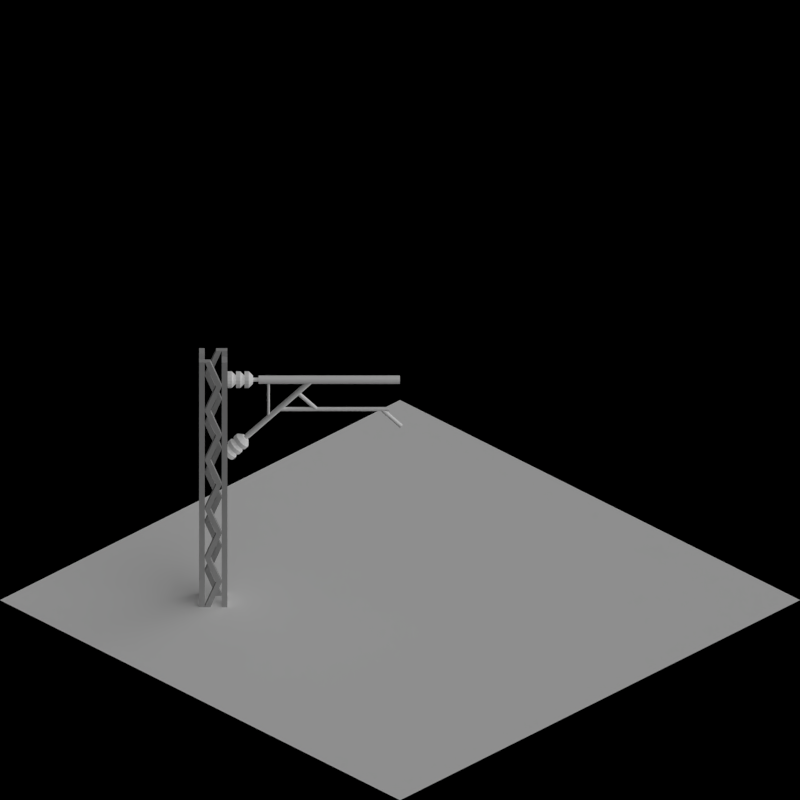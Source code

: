 # Source: rail_catenary.blend  (saved by Blender 2.63.0; exported with 4.5.12 LTS)
import bpy
from mathutils import Matrix  # noqa: F401  (used for matrix-valued properties, if any)

bpy.ops.wm.read_factory_settings(use_empty=True)
scene = bpy.context.scene
scene.name = 'Scene'

# ---- collections
col_collection_1 = bpy.data.collections.new('Collection 1'); scene.collection.children.link(col_collection_1)
col_collection_2 = bpy.data.collections.new('Collection 2'); scene.collection.children.link(col_collection_2)

# ---- materials (node trees are filled in below, after node groups)
mat_rail_steelshiny = bpy.data.materials.new('Rail_SteelShiny')
mat_rail_steelshiny_1 = bpy.data.materials.new('Rail_SteelShiny')
mat_rail_steelshiny_1.alpha_threshold = 0.0
mat_rail_steelshiny_1.use_transparent_shadow = False
mat_rail_steelshiny_1.diffuse_color = (0.402, 0.402, 0.402, 1.0)
mat_rail_steelshiny_1.roughness = 0.5
mat_rail_steelshiny_1.line_color = (0.0, 0.0, 0.0, 1.0)
mat_powerstation_ceramicinsulator = bpy.data.materials.new('PowerStation_CeramicInsulator')
mat_special_shadowonly = bpy.data.materials.new('Special_ShadowOnly')

# ---- material node trees

# ---- world
world_world = bpy.data.worlds.new('World'); scene.world = world_world
world_world.color = (0.0, 0.0, 0.0)
world_world.use_sun_shadow = False
world_world.sun_shadow_jitter_overblur = 0.0
world_world.cycles.sampling_method = 'MANUAL'
world_world.cycles.sample_map_resolution = 256
world_world.light_settings.ao_factor = 0.5

# ---- cameras
cam_camera = bpy.data.cameras.new('Camera')
cam_camera.type = 'ORTHO'
cam_camera.clip_end = 100.0
cam_camera.lens = 35.0
cam_camera.sensor_width = 32.0
cam_camera.sensor_height = 18.0
cam_camera.ortho_scale = 2.828
cam_camera.dof.focus_distance = 0.0
cam_camera.dof.aperture_fstop = 128.0

# ---- lights
light_lamp = bpy.data.lights.new('Lamp', 'SUN')
light_lamp.transmission_factor = 0.0
light_lamp.cutoff_distance = 30.0
light_lamp.use_shadow = False
light_lamp.angle = 1.571
light_lamp.energy = 1.0
light_lamp.shadow_buffer_clip_start = 1.001
light_lamp.shadow_soft_size = 1.0
light_lamp.shadow_cascade_max_distance = 1000.0
light_lamp.cycles.use_multiple_importance_sampling = False
light_lamp_001 = bpy.data.lights.new('Lamp.001', 'SUN')
light_lamp_001.transmission_factor = 0.0
light_lamp_001.cutoff_distance = 30.0
light_lamp_001.angle = 1.571
light_lamp_001.energy = 1.0
light_lamp_001.shadow_buffer_clip_start = 1.001
light_lamp_001.shadow_soft_size = 1.0
light_lamp_001.shadow_cascade_max_distance = 1000.0
light_lamp_001.cycles.use_multiple_importance_sampling = False

# ---- meshes
me_cylinder_000 = bpy.data.meshes.new('Cylinder.000')
me_cylinder_000.from_pydata([(-0.1861, 5.96e-08, -0.00574), (-0.1894, 5.96e-08, -0.01061), (-0.1943, 5.96e-08, -0.01386), (-0.2, 5.96e-08, -0.015), (-0.2057, 5.96e-08, -0.01386), (-0.2106, 5.96e-08, -0.01061), (-0.2139, 5.96e-08, -0.00574), (-0.185, 5.96e-08, -1.894e-07), (-0.1861, 5.96e-08, 0.00574), (-0.1894, 5.96e-08, 0.01061), (-0.1943, 5.96e-08, 0.01386), (-0.2, 5.96e-08, 0.015), (-0.2057, 5.96e-08, 0.01386), (-0.2106, 5.96e-08, 0.01061), (-0.2139, 5.96e-08, 0.00574), (-0.215, 5.96e-08, -1.894e-07), (-0.1861, 5.96e-08, -0.00574), (-0.1894, 5.96e-08, -0.01061), (-0.1943, 5.96e-08, -0.01386), (-0.2, 5.96e-08, -0.015), (-0.2057, 5.96e-08, -0.01386), (-0.2106, 5.96e-08, -0.01061), (-0.2139, 5.96e-08, -0.00574), (-0.185, 5.96e-08, -1.894e-07), (-0.1861, 5.96e-08, 0.00574), (-0.1894, 5.96e-08, 0.01061), (-0.1943, 5.96e-08, 0.01386), (-0.2, 5.96e-08, 0.015), (-0.2057, 5.96e-08, 0.01386), (-0.2106, 5.96e-08, 0.01061), (-0.2139, 5.96e-08, 0.00574), (-0.215, 5.96e-08, -1.894e-07), (-0.02, 1.0, 0.015), (-0.02574, 1.0, 0.01386), (-0.03061, 1.0, 0.0106), (-0.03386, 1.0, -0.005742), (-0.03061, 1.0, -0.01061), (-0.02574, 1.0, -0.01386), (-0.02, 1.0, -0.015), (-0.01426, 1.0, -0.01386), (-0.009393, 1.0, -0.01061), (-0.006142, 1.0, -0.005742), (-0.03386, 1.0, 0.005739), (-0.035, 1.0, -1.718e-06), (-0.1861, 1.0, -0.005742), (-0.1894, 1.0, -0.01061), (-0.1943, 1.0, -0.01386), (-0.2, 1.0, -0.015), (-0.2057, 1.0, -0.01386), (-0.2106, 1.0, -0.01061), (-0.2139, 1.0, -0.005742), (-0.01426, 1.0, 0.01386), (-0.009393, 1.0, 0.0106), (-0.006142, 1.0, 0.005739), (-0.005, 1.0, -1.718e-06), (-0.185, 1.0, -1.748e-06), (-0.1861, 1.0, 0.005739), (-0.1894, 1.0, 0.0106), (-0.1943, 1.0, 0.01386), (-0.2, 1.0, 0.015), (-0.2057, 1.0, 0.01386), (-0.2106, 1.0, 0.0106), (-0.2139, 1.0, 0.005739), (-0.215, 1.0, -1.748e-06), (-0.1361, 1.192e-07, -0.005741), (-0.135, 5.96e-08, -9.861e-07), (-0.1361, 5.96e-08, 0.005739), (-0.1394, 1.192e-07, -0.01061), (-0.1639, 1.192e-07, -0.005741), (-0.1606, 5.96e-08, -0.01061), (-0.165, 5.96e-08, -9.861e-07), (-0.1639, 1.192e-07, 0.005739), (-0.1557, 5.96e-08, -0.01386), (-0.15, 5.96e-08, 0.015), (-0.1443, 1.192e-07, 0.01386), (-0.15, 5.96e-08, -0.015), (-0.1557, 5.96e-08, 0.01386), (-0.1394, 1.192e-07, 0.01061), (-0.1443, 5.96e-08, -0.01386), (-0.1606, 5.96e-08, 0.01061), (-0.1101, 0.5, 0.01061), (-0.1149, 0.5, 0.01386), (-0.1345, 0.5, 0.005739), (-0.1345, 0.5, -0.005742), (-0.1357, 0.5, -1.359e-06), (-0.1313, 0.5, -0.01061), (-0.1068, 0.5, 0.005739), (-0.1057, 0.5, -1.359e-06), (-0.1264, 0.5, 0.01386), (-0.1207, 0.5, -0.015), (-0.1207, 0.5, 0.015), (-0.1264, 0.5, -0.01386), (-0.1101, 0.5, -0.01061), (-0.1068, 0.5, -0.005742), (-0.1313, 0.5, 0.01061), (-0.1149, 0.5, -0.01386), (-0.2, -0.01, 0.01), (-0.2, 0.01, 0.01), (-0.2, 0.01, -0.01), (-0.2, -0.01, -0.01), (-0.15, -0.01, 0.01), (-0.15, 0.01, 0.01), (-0.15, 0.01, -0.01), (-0.15, -0.01, -0.01), (-0.15, -0.01, 0.01), (-0.15, 0.01, 0.01), (-0.15, 0.01, -0.01), (-0.15, -0.01, -0.01), (-0.2, 0.49, 0.01), (-0.2, 0.51, 0.01), (-0.2, 0.51, -0.01), (-0.2, 0.49, -0.01), (-0.12, 0.49, 0.01), (-0.12, 0.51, 0.01), (-0.12, 0.51, -0.01), (-0.12, 0.49, -0.01), (-0.12, 0.49, 0.01), (-0.12, 0.51, 0.01), (-0.12, 0.51, -0.01), (-0.12, 0.49, -0.01), (-0.2, 0.99, 0.01), (-0.2, 1.0, 0.01), (-0.2, 1.0, -0.01), (-0.2, 0.99, -0.01), (-0.02, 0.99, 0.01), (-0.02, 1.0, 0.01), (-0.02, 1.0, -0.01), (-0.02, 0.99, -0.01), (-0.02, 0.99, 0.01), (-0.02, 1.0, 0.01), (-0.02, 1.0, -0.01), (-0.02, 0.99, -0.01)], [], [(7, 8, 9, 10, 11, 12, 13, 14, 15, 6, 5, 4, 3, 2, 1, 0), (27, 28, 60, 59), (7, 0, 16, 23), (28, 29, 13, 12), (23, 24, 8, 7), (4, 5, 21, 20), (6, 15, 31, 22), (29, 30, 14, 13), (24, 25, 9, 8), (5, 6, 22, 21), (0, 1, 17, 16), (30, 31, 15, 14), (25, 26, 10, 9), (1, 2, 18, 17), (26, 27, 11, 10), (2, 3, 19, 18), (27, 28, 12, 11), (3, 4, 20, 19), (52, 51, 32, 33, 34, 42, 43, 35, 36, 37, 38, 39, 40, 41, 54, 53), (55, 56, 57, 58, 59, 60, 61, 62, 63, 50, 49, 48, 47, 46, 45, 44), (87, 86, 53, 54), (47, 48, 20, 19), (55, 44, 16, 23), (28, 29, 61, 60), (23, 24, 56, 55), (48, 49, 21, 20), (82, 84, 43, 42), (81, 90, 32, 51), (50, 63, 31, 22), (29, 30, 62, 61), (24, 25, 57, 56), (49, 50, 22, 21), (44, 45, 17, 16), (90, 88, 33, 32), (30, 31, 63, 62), (25, 26, 58, 57), (80, 81, 51, 52), (45, 46, 18, 17), (88, 94, 34, 33), (26, 27, 59, 58), (86, 80, 52, 53), (46, 47, 19, 18), (94, 82, 42, 34), (87, 93, 64, 65), (93, 92, 67, 64), (85, 83, 68, 69), (91, 85, 69, 72), (89, 91, 72, 75), (95, 89, 75, 78), (83, 84, 70, 68), (92, 95, 78, 67), (73, 76, 88, 90), (41, 40, 92, 93), (65, 66, 86, 87), (36, 35, 83, 85), (66, 77, 80, 86), (76, 79, 94, 88), (71, 70, 84, 82), (77, 74, 81, 80), (35, 43, 84, 83), (40, 39, 95, 92), (38, 37, 91, 89), (39, 38, 89, 95), (74, 73, 90, 81), (79, 71, 82, 94), (54, 41, 93, 87), (37, 36, 85, 91), (100, 101, 97, 96), (101, 102, 98, 97), (102, 103, 99, 98), (103, 100, 96, 99), (96, 97, 98, 99), (107, 104, 100, 103), (107, 106, 105, 104), (106, 107, 103, 102), (104, 105, 101, 100), (105, 106, 102, 101), (112, 113, 109, 108), (113, 114, 110, 109), (114, 115, 111, 110), (115, 112, 108, 111), (108, 109, 110, 111), (119, 116, 112, 115), (119, 118, 117, 116), (118, 119, 115, 114), (116, 117, 113, 112), (117, 118, 114, 113), (124, 125, 121, 120), (125, 126, 122, 121), (126, 127, 123, 122), (127, 124, 120, 123), (120, 121, 122, 123), (131, 128, 124, 127), (131, 130, 129, 128), (130, 131, 127, 126), (128, 129, 125, 124), (129, 130, 126, 125)])
me_cylinder_000.materials.append(mat_rail_steelshiny)
me_cylinder_000.use_remesh_preserve_volume = False
me_cylinder_000.use_remesh_preserve_attributes = False
me_cylinder_000.use_mirror_vertex_groups = False
me_cylinder_000.update()
me_cylinder_015 = bpy.data.meshes.new('Cylinder.015')
me_cylinder_015.from_pydata([(-0.04792, -0.51, -0.01), (-0.04792, -0.49, -0.01), (-0.04792, -0.49, 0.01), (-0.04792, -0.51, 0.01), (0.2111, 0.5, -0.005742), (0.2111, 0.5, 0.005739), (0.2307, 0.5, 0.01386), (-0.1861, -1.0, -0.00574), (-0.1894, -1.0, -0.01061), (-0.1943, -1.0, -0.01386), (-0.2, -1.0, -0.015), (-0.2057, -1.0, -0.01386), (-0.2106, -1.0, -0.01061), (-0.2139, -1.0, -0.00574), (0.2355, 0.5, 0.01061), (-0.185, -1.0, -2.331e-07), (-0.1861, -1.0, 0.00574), (-0.1894, -1.0, 0.01061), (-0.1943, -1.0, 0.01386), (-0.2, -1.0, 0.015), (-0.2057, -1.0, 0.01386), (-0.2106, -1.0, 0.01061), (-0.2139, -1.0, 0.00574), (-0.215, -1.0, -2.331e-07), (-0.1861, -1.0, -0.00574), (-0.1894, -1.0, -0.01061), (-0.1943, -1.0, -0.01386), (-0.2, -1.0, -0.015), (-0.2057, -1.0, -0.01386), (-0.2106, -1.0, -0.01061), (-0.2139, -1.0, -0.00574), (0.2307, 0.5, -0.01386), (-0.185, -1.0, -2.331e-07), (-0.1861, -1.0, 0.00574), (-0.1894, -1.0, 0.01061), (-0.1943, -1.0, 0.01386), (-0.2, -1.0, 0.015), (-0.2057, -1.0, 0.01386), (-0.2106, -1.0, 0.01061), (-0.2139, -1.0, 0.00574), (-0.215, -1.0, -2.331e-07), (0.3883, 1.0, 0.015), (0.3826, 1.0, 0.01386), (0.3777, 1.0, 0.0106), (0.3745, 1.0, -0.005742), (0.3777, 1.0, -0.01061), (0.3826, 1.0, -0.01386), (0.3883, 1.0, -0.015), (0.3941, 1.0, -0.01386), (0.3989, 1.0, -0.01061), (0.4022, 1.0, -0.005742), (0.3745, 1.0, 0.005739), (0.3733, 1.0, -1.718e-06), (0.2222, 1.0, -0.005742), (0.2189, 1.0, -0.01061), (0.2141, 1.0, -0.01386), (0.2083, 1.0, -0.015), (0.2026, 1.0, -0.01386), (0.1977, 1.0, -0.01061), (0.1945, 1.0, -0.005742), (0.3941, 1.0, 0.01386), (0.3989, 1.0, 0.0106), (0.4022, 1.0, 0.005739), (0.4033, 1.0, -1.718e-06), (0.2233, 1.0, -1.748e-06), (0.2222, 1.0, 0.005739), (0.2189, 1.0, 0.0106), (0.2141, 1.0, 0.01386), (0.2083, 1.0, 0.015), (0.2026, 1.0, 0.01386), (0.1977, 1.0, 0.0106), (0.1945, 1.0, 0.005739), (0.1933, 1.0, -1.748e-06), (-0.1361, -1.0, -0.005741), (-0.135, -1.0, -1.03e-06), (-0.1361, -1.0, 0.005739), (-0.1394, -1.0, -0.01061), (-0.1639, -1.0, -0.005741), (-0.1606, -1.0, -0.01061), (-0.165, -1.0, -1.03e-06), (-0.1639, -1.0, 0.005739), (-0.1557, -1.0, -0.01386), (-0.15, -1.0, 0.015), (-0.1443, -1.0, 0.01386), (-0.15, -1.0, -0.015), (-0.1557, -1.0, 0.01386), (-0.1394, -1.0, 0.01061), (-0.1443, -1.0, -0.01386), (-0.1606, -1.0, 0.01061), (0.2143, 0.5, 0.01061), (0.2388, 0.5, -0.005742), (0.2355, 0.5, -0.01061), (-0.04792, -0.51, -0.01), (-0.04792, -0.49, -0.01), (-0.04792, -0.49, 0.01), (-0.04792, -0.51, 0.01), (0.2399, 0.5, -1.55e-06), (0.2388, 0.5, 0.005739), (0.2143, 0.5, -0.01061), (0.0941, 1.59e-07, 0.01061), (0.08924, 1.59e-07, 0.01386), (0.06964, 1.59e-07, 0.005739), (0.06964, 1.59e-07, -0.005742), (0.0685, 9.935e-08, -1.381e-06), (0.07289, 9.935e-08, -0.01061), (0.09735, 9.935e-08, 0.005739), (0.0985, 9.935e-08, -1.381e-06), (0.07776, 9.935e-08, 0.01386), (0.0835, 9.935e-08, -0.015), (0.0835, 9.935e-08, 0.015), (0.07776, 9.935e-08, -0.01386), (0.0941, 1.59e-07, -0.01061), (0.09735, 1.59e-07, -0.005742), (0.07289, 9.935e-08, 0.01061), (0.08924, 9.935e-08, -0.01386), (-0.2, -1.0, 0.01), (-0.2, -0.99, 0.01), (-0.2, -0.99, -0.01), (-0.2, -1.0, -0.01), (-0.15, -1.0, 0.01), (-0.15, -0.99, 0.01), (-0.15, -0.99, -0.01), (-0.15, -1.0, -0.01), (-0.15, -1.0, 0.01), (-0.15, -0.99, 0.01), (-0.15, -0.99, -0.01), (-0.15, -1.0, -0.01), (0.004154, -0.01, 0.01), (0.004154, 0.01, 0.01), (0.004154, 0.01, -0.01), (0.004154, -0.01, -0.01), (0.08415, -0.01, 0.01), (0.08415, 0.01, 0.01), (0.08415, 0.01, -0.01), (0.08415, -0.01, -0.01), (0.08415, -0.01, 0.01), (0.08415, 0.01, 0.01), (0.08415, 0.01, -0.01), (0.08415, -0.01, -0.01), (0.2083, 0.99, 0.01), (0.2083, 1.0, 0.01), (0.2083, 1.0, -0.01), (0.2083, 0.99, -0.01), (0.3883, 0.99, 0.01), (0.3883, 1.0, 0.01), (0.3883, 1.0, -0.01), (0.3883, 0.99, -0.01), (0.3883, 0.99, 0.01), (0.3883, 1.0, 0.01), (0.3883, 1.0, -0.01), (0.3883, 0.99, -0.01), (-0.05482, -0.5, -0.01061), (-0.02922, -0.5, -1.205e-06), (-0.03036, -0.5, 0.005739), (-0.05922, -0.5, -1.205e-06), (0.2099, 0.5, -1.55e-06), (-0.03036, -0.5, -0.005741), (-0.03848, -0.5, -0.01386), (-0.03848, -0.5, 0.01386), (-0.05808, -0.5, -0.005741), (-0.05808, -0.5, 0.005739), (-0.03361, -0.5, 0.01061), (-0.05482, -0.5, 0.01061), (-0.03361, -0.5, -0.01061), (-0.04422, -0.5, -0.015), (-0.04996, -0.5, -0.01386), (-0.04422, -0.5, 0.015), (-0.04996, -0.5, 0.01386), (0.2192, 0.5, 0.01386), (0.2249, 0.5, -0.015), (0.2249, 0.5, 0.015), (0.2192, 0.5, -0.01386), (-0.09792, -0.51, 0.01), (-0.09792, -0.49, 0.01), (-0.09792, -0.49, -0.01), (-0.09792, -0.51, -0.01), (0.1062, 0.49, 0.01), (0.1062, 0.51, 0.01), (0.1062, 0.51, -0.01), (0.1062, 0.49, -0.01), (0.2262, 0.49, 0.01), (0.2262, 0.51, 0.01), (0.2262, 0.51, -0.01), (0.2262, 0.49, -0.01), (0.2262, 0.49, 0.01), (0.2262, 0.51, 0.01), (0.2262, 0.51, -0.01), (0.2262, 0.49, -0.01)], [], [(15, 16, 17, 18, 19, 20, 21, 22, 23, 13, 12, 11, 10, 9, 8, 7), (36, 37, 69, 68), (15, 7, 24, 32), (37, 38, 21, 20), (32, 33, 16, 15), (11, 12, 29, 28), (13, 23, 40, 30), (38, 39, 22, 21), (33, 34, 17, 16), (12, 13, 30, 29), (7, 8, 25, 24), (39, 40, 23, 22), (34, 35, 18, 17), (8, 9, 26, 25), (172, 173, 174, 175), (35, 36, 19, 18), (107, 113, 89, 168), (9, 10, 27, 26), (0, 3, 172, 175), (100, 109, 170, 6), (95, 94, 2, 3), (36, 37, 20, 19), (10, 11, 28, 27), (61, 60, 41, 42, 43, 51, 52, 44, 45, 46, 47, 48, 49, 50, 63, 62), (64, 65, 66, 67, 68, 69, 70, 71, 72, 59, 58, 57, 56, 55, 54, 53), (96, 97, 62, 63), (56, 57, 28, 27), (94, 93, 1, 2), (64, 53, 24, 32), (37, 38, 70, 69), (32, 33, 65, 64), (57, 58, 29, 28), (5, 155, 52, 51), (2, 1, 174, 173), (6, 170, 41, 60), (59, 72, 40, 30), (38, 39, 71, 70), (33, 34, 66, 65), (58, 59, 30, 29), (53, 54, 25, 24), (92, 93, 94, 95), (170, 168, 42, 41), (39, 40, 72, 71), (34, 35, 67, 66), (14, 6, 60, 61), (54, 55, 26, 25), (168, 89, 43, 42), (35, 36, 68, 67), (97, 14, 61, 62), (55, 56, 27, 26), (89, 5, 51, 43), (152, 156, 73, 74), (45, 44, 4, 98), (156, 163, 76, 73), (151, 159, 77, 78), (113, 101, 5, 89), (165, 151, 78, 81), (63, 50, 90, 96), (164, 165, 81, 84), (109, 107, 168, 170), (157, 164, 84, 87), (105, 99, 14, 97), (159, 154, 79, 77), (163, 157, 87, 76), (93, 92, 0, 1), (101, 103, 155, 5), (92, 95, 3, 0), (3, 2, 173, 172), (48, 47, 169, 31), (99, 100, 6, 14), (106, 105, 97, 96), (50, 49, 91, 90), (88, 80, 160, 162), (83, 82, 166, 158), (86, 83, 158, 161), (166, 167, 107, 109), (90, 91, 111, 112), (152, 153, 105, 106), (98, 4, 102, 104), (153, 161, 99, 105), (167, 162, 113, 107), (160, 154, 103, 101), (161, 158, 100, 99), (4, 155, 103, 102), (91, 31, 114, 111), (169, 171, 110, 108), (31, 169, 108, 114), (158, 166, 109, 100), (162, 160, 101, 113), (96, 90, 112, 106), (171, 98, 104, 110), (119, 120, 116, 115), (120, 121, 117, 116), (121, 122, 118, 117), (122, 119, 115, 118), (115, 116, 117, 118), (126, 123, 119, 122), (126, 125, 124, 123), (125, 126, 122, 121), (123, 124, 120, 119), (124, 125, 121, 120), (131, 132, 128, 127), (132, 133, 129, 128), (133, 134, 130, 129), (134, 131, 127, 130), (127, 128, 129, 130), (138, 135, 131, 134), (138, 137, 136, 135), (137, 138, 134, 133), (135, 136, 132, 131), (136, 137, 133, 132), (143, 144, 140, 139), (144, 145, 141, 140), (145, 146, 142, 141), (146, 143, 139, 142), (139, 140, 141, 142), (150, 147, 143, 146), (150, 149, 148, 147), (149, 150, 146, 145), (147, 148, 144, 143), (148, 149, 145, 144), (80, 79, 154, 160), (85, 88, 162, 167), (75, 86, 161, 153), (74, 75, 153, 152), (112, 111, 163, 156), (82, 85, 167, 166), (49, 48, 31, 91), (46, 45, 98, 171), (111, 114, 157, 163), (102, 103, 154, 159), (114, 108, 164, 157), (108, 110, 165, 164), (110, 104, 151, 165), (106, 112, 156, 152), (44, 52, 155, 4), (47, 46, 171, 169), (104, 102, 159, 151), (1, 0, 175, 174), (180, 181, 177, 176), (181, 182, 178, 177), (182, 183, 179, 178), (183, 180, 176, 179), (176, 177, 178, 179), (187, 184, 180, 183), (187, 186, 185, 184), (186, 187, 183, 182), (184, 185, 181, 180), (185, 186, 182, 181)])
me_cylinder_015.materials.append(mat_rail_steelshiny)
me_cylinder_015.use_remesh_preserve_volume = False
me_cylinder_015.use_remesh_preserve_attributes = False
me_cylinder_015.use_mirror_vertex_groups = False
me_cylinder_015.update()
me_cylinder_013 = bpy.data.meshes.new('Cylinder.013')
me_cylinder_013.from_pydata([(0.1562, -0.51, -0.01), (0.1562, -0.49, -0.01), (0.1562, -0.49, 0.01), (0.1562, -0.51, 0.01), (0.006924, 0.5, -0.005742), (0.006924, 0.5, 0.005739), (0.02652, 0.5, 0.01386), (0.2222, -1.0, -0.00574), (0.2189, -1.0, -0.01061), (0.2141, -1.0, -0.01386), (0.2083, -1.0, -0.015), (0.2026, -1.0, -0.01386), (0.1977, -1.0, -0.01061), (0.1945, -1.0, -0.00574), (0.03139, 0.5, 0.01061), (0.2233, -1.0, -2.331e-07), (0.2222, -1.0, 0.00574), (0.2189, -1.0, 0.01061), (0.2141, -1.0, 0.01386), (0.2083, -1.0, 0.015), (0.2026, -1.0, 0.01386), (0.1977, -1.0, 0.01061), (0.1945, -1.0, 0.00574), (0.1933, -1.0, -2.331e-07), (0.2222, -1.0, -0.00574), (0.2189, -1.0, -0.01061), (0.2141, -1.0, -0.01386), (0.2083, -1.0, -0.015), (0.2026, -1.0, -0.01386), (0.1977, -1.0, -0.01061), (0.1945, -1.0, -0.00574), (0.02652, 0.5, -0.01386), (0.2233, -1.0, -2.331e-07), (0.2222, -1.0, 0.00574), (0.2189, -1.0, 0.01061), (0.2141, -1.0, 0.01386), (0.2083, -1.0, 0.015), (0.2026, -1.0, 0.01386), (0.1977, -1.0, 0.01061), (0.1945, -1.0, 0.00574), (0.1933, -1.0, -2.331e-07), (-0.02, 1.0, 0.015), (-0.02574, 1.0, 0.01386), (-0.03061, 1.0, 0.0106), (-0.03386, 1.0, -0.005742), (-0.03061, 1.0, -0.01061), (-0.02574, 1.0, -0.01386), (-0.02, 1.0, -0.015), (-0.01426, 1.0, -0.01386), (-0.009393, 1.0, -0.01061), (-0.006142, 1.0, -0.005742), (-0.03386, 1.0, 0.005739), (-0.035, 1.0, -1.718e-06), (-0.1861, 1.0, -0.005742), (-0.1894, 1.0, -0.01061), (-0.1943, 1.0, -0.01386), (-0.2, 1.0, -0.015), (-0.2057, 1.0, -0.01386), (-0.2106, 1.0, -0.01061), (-0.2139, 1.0, -0.005742), (-0.01426, 1.0, 0.01386), (-0.009393, 1.0, 0.0106), (-0.006142, 1.0, 0.005739), (-0.005, 1.0, -1.718e-06), (-0.185, 1.0, -1.748e-06), (-0.1861, 1.0, 0.005739), (-0.1894, 1.0, 0.0106), (-0.1943, 1.0, 0.01386), (-0.2, 1.0, 0.015), (-0.2057, 1.0, 0.01386), (-0.2106, 1.0, 0.0106), (-0.2139, 1.0, 0.005739), (-0.215, 1.0, -1.748e-06), (0.2722, -1.0, -0.005741), (0.2733, -1.0, -1.03e-06), (0.2722, -1.0, 0.005739), (0.2689, -1.0, -0.01061), (0.2445, -1.0, -0.005741), (0.2477, -1.0, -0.01061), (0.2433, -1.0, -1.03e-06), (0.2445, -1.0, 0.005739), (0.2526, -1.0, -0.01386), (0.2583, -1.0, 0.015), (0.2641, -1.0, 0.01386), (0.2583, -1.0, -0.015), (0.2526, -1.0, 0.01386), (0.2689, -1.0, 0.01061), (0.2641, -1.0, -0.01386), (0.2477, -1.0, 0.01061), (0.01018, 0.5, 0.01061), (0.03464, 0.5, -0.005742), (0.03139, 0.5, -0.01061), (0.1562, -0.51, -0.01), (0.1562, -0.49, -0.01), (0.1562, -0.49, 0.01), (0.1562, -0.51, 0.01), (0.03578, 0.5, -1.55e-06), (0.03464, 0.5, 0.005739), (0.01018, 0.5, -0.01061), (0.0941, 7.946e-08, 0.01061), (0.08924, 7.946e-08, 0.01386), (0.06964, 7.946e-08, 0.005739), (0.06964, 7.946e-08, -0.005742), (0.0685, 1.985e-08, -1.381e-06), (0.07289, 1.985e-08, -0.01061), (0.09735, 1.985e-08, 0.005739), (0.0985, 1.985e-08, -1.381e-06), (0.07776, 1.985e-08, 0.01386), (0.0835, 1.985e-08, -0.015), (0.0835, 1.985e-08, 0.015), (0.07776, 1.985e-08, -0.01386), (0.0941, 7.946e-08, -0.01061), (0.09735, 7.946e-08, -0.005742), (0.07289, 1.985e-08, 0.01061), (0.08924, 1.985e-08, -0.01386), (0.2083, -1.0, 0.01), (0.2083, -0.99, 0.01), (0.2083, -0.99, -0.01), (0.2083, -1.0, -0.01), (0.2583, -1.0, 0.01), (0.2583, -0.99, 0.01), (0.2583, -0.99, -0.01), (0.2583, -1.0, -0.01), (0.2583, -1.0, 0.01), (0.2583, -0.99, 0.01), (0.2583, -0.99, -0.01), (0.2583, -1.0, -0.01), (0.004154, -0.01, 0.01), (0.004154, 0.01, 0.01), (0.004154, 0.01, -0.01), (0.004154, -0.01, -0.01), (0.08415, -0.01, 0.01), (0.08415, 0.01, 0.01), (0.08415, 0.01, -0.01), (0.08415, -0.01, -0.01), (0.08415, -0.01, 0.01), (0.08415, 0.01, 0.01), (0.08415, 0.01, -0.01), (0.08415, -0.01, -0.01), (-0.2, 0.99, 0.01), (-0.2, 1.0, 0.01), (-0.2, 1.0, -0.01), (-0.2, 0.99, -0.01), (-0.02, 0.99, 0.01), (-0.02, 1.0, 0.01), (-0.02, 1.0, -0.01), (-0.02, 0.99, -0.01), (-0.02, 0.99, 0.01), (-0.02, 1.0, 0.01), (-0.02, 1.0, -0.01), (-0.02, 0.99, -0.01), (0.1493, -0.5, -0.01061), (0.1749, -0.5, -1.205e-06), (0.1738, -0.5, 0.005739), (0.1449, -0.5, -1.205e-06), (0.005782, 0.5, -1.55e-06), (0.1738, -0.5, -0.005741), (0.1657, -0.5, -0.01386), (0.1657, -0.5, 0.01386), (0.1461, -0.5, -0.005741), (0.1461, -0.5, 0.005739), (0.1705, -0.5, 0.01061), (0.1493, -0.5, 0.01061), (0.1705, -0.5, -0.01061), (0.1599, -0.5, -0.015), (0.1542, -0.5, -0.01386), (0.1599, -0.5, 0.015), (0.1542, -0.5, 0.01386), (0.01504, 0.5, 0.01386), (0.02078, 0.5, -0.015), (0.02078, 0.5, 0.015), (0.01504, 0.5, -0.01386), (0.1062, -0.51, 0.01), (0.1062, -0.49, 0.01), (0.1062, -0.49, -0.01), (0.1062, -0.51, -0.01), (-0.09792, 0.49, 0.01), (-0.09792, 0.51, 0.01), (-0.09792, 0.51, -0.01), (-0.09792, 0.49, -0.01), (0.02208, 0.49, 0.01), (0.02208, 0.51, 0.01), (0.02208, 0.51, -0.01), (0.02208, 0.49, -0.01), (0.02208, 0.49, 0.01), (0.02208, 0.51, 0.01), (0.02208, 0.51, -0.01), (0.02208, 0.49, -0.01)], [], [(15, 16, 17, 18, 19, 20, 21, 22, 23, 13, 12, 11, 10, 9, 8, 7), (36, 37, 69, 68), (15, 7, 24, 32), (37, 38, 21, 20), (32, 33, 16, 15), (11, 12, 29, 28), (13, 23, 40, 30), (38, 39, 22, 21), (33, 34, 17, 16), (12, 13, 30, 29), (7, 8, 25, 24), (39, 40, 23, 22), (34, 35, 18, 17), (8, 9, 26, 25), (172, 173, 174, 175), (35, 36, 19, 18), (107, 113, 89, 168), (9, 10, 27, 26), (0, 3, 172, 175), (100, 109, 170, 6), (95, 94, 2, 3), (36, 37, 20, 19), (10, 11, 28, 27), (61, 60, 41, 42, 43, 51, 52, 44, 45, 46, 47, 48, 49, 50, 63, 62), (64, 65, 66, 67, 68, 69, 70, 71, 72, 59, 58, 57, 56, 55, 54, 53), (96, 97, 62, 63), (56, 57, 28, 27), (94, 93, 1, 2), (64, 53, 24, 32), (37, 38, 70, 69), (32, 33, 65, 64), (57, 58, 29, 28), (5, 155, 52, 51), (2, 1, 174, 173), (6, 170, 41, 60), (59, 72, 40, 30), (38, 39, 71, 70), (33, 34, 66, 65), (58, 59, 30, 29), (53, 54, 25, 24), (92, 93, 94, 95), (170, 168, 42, 41), (39, 40, 72, 71), (34, 35, 67, 66), (14, 6, 60, 61), (54, 55, 26, 25), (168, 89, 43, 42), (35, 36, 68, 67), (97, 14, 61, 62), (55, 56, 27, 26), (89, 5, 51, 43), (152, 156, 73, 74), (45, 44, 4, 98), (156, 163, 76, 73), (151, 159, 77, 78), (113, 101, 5, 89), (165, 151, 78, 81), (63, 50, 90, 96), (164, 165, 81, 84), (109, 107, 168, 170), (157, 164, 84, 87), (105, 99, 14, 97), (159, 154, 79, 77), (163, 157, 87, 76), (93, 92, 0, 1), (101, 103, 155, 5), (92, 95, 3, 0), (3, 2, 173, 172), (48, 47, 169, 31), (99, 100, 6, 14), (106, 105, 97, 96), (50, 49, 91, 90), (88, 80, 160, 162), (83, 82, 166, 158), (86, 83, 158, 161), (166, 167, 107, 109), (90, 91, 111, 112), (152, 153, 105, 106), (98, 4, 102, 104), (153, 161, 99, 105), (167, 162, 113, 107), (160, 154, 103, 101), (161, 158, 100, 99), (4, 155, 103, 102), (91, 31, 114, 111), (169, 171, 110, 108), (31, 169, 108, 114), (158, 166, 109, 100), (162, 160, 101, 113), (96, 90, 112, 106), (171, 98, 104, 110), (119, 120, 116, 115), (120, 121, 117, 116), (121, 122, 118, 117), (122, 119, 115, 118), (115, 116, 117, 118), (126, 123, 119, 122), (126, 125, 124, 123), (125, 126, 122, 121), (123, 124, 120, 119), (124, 125, 121, 120), (131, 132, 128, 127), (132, 133, 129, 128), (133, 134, 130, 129), (134, 131, 127, 130), (127, 128, 129, 130), (138, 135, 131, 134), (138, 137, 136, 135), (137, 138, 134, 133), (135, 136, 132, 131), (136, 137, 133, 132), (143, 144, 140, 139), (144, 145, 141, 140), (145, 146, 142, 141), (146, 143, 139, 142), (139, 140, 141, 142), (150, 147, 143, 146), (150, 149, 148, 147), (149, 150, 146, 145), (147, 148, 144, 143), (148, 149, 145, 144), (80, 79, 154, 160), (85, 88, 162, 167), (75, 86, 161, 153), (74, 75, 153, 152), (112, 111, 163, 156), (82, 85, 167, 166), (49, 48, 31, 91), (46, 45, 98, 171), (111, 114, 157, 163), (102, 103, 154, 159), (114, 108, 164, 157), (108, 110, 165, 164), (110, 104, 151, 165), (106, 112, 156, 152), (44, 52, 155, 4), (47, 46, 171, 169), (104, 102, 159, 151), (1, 0, 175, 174), (180, 181, 177, 176), (181, 182, 178, 177), (182, 183, 179, 178), (183, 180, 176, 179), (176, 177, 178, 179), (187, 184, 180, 183), (187, 186, 185, 184), (186, 187, 183, 182), (184, 185, 181, 180), (185, 186, 182, 181)])
me_cylinder_013.materials.append(mat_rail_steelshiny)
me_cylinder_013.use_remesh_preserve_volume = False
me_cylinder_013.use_remesh_preserve_attributes = False
me_cylinder_013.use_mirror_vertex_groups = False
me_cylinder_013.update()
me_cylinder_009 = bpy.data.meshes.new('Cylinder.009')
me_cylinder_009.from_pydata([(-0.15, -0.51, -0.01), (-0.15, -0.49, -0.01), (-0.15, -0.49, 0.01), (-0.15, -0.51, 0.01), (-0.09515, 0.5, -0.005742), (-0.09515, 0.5, 0.005739), (-0.07555, 0.5, 0.01386), (-0.1861, -1.0, -0.00574), (-0.1894, -1.0, -0.01061), (-0.1943, -1.0, -0.01386), (-0.2, -1.0, -0.015), (-0.2057, -1.0, -0.01386), (-0.2106, -1.0, -0.01061), (-0.2139, -1.0, -0.00574), (-0.07069, 0.5, 0.01061), (-0.185, -1.0, -2.331e-07), (-0.1861, -1.0, 0.00574), (-0.1894, -1.0, 0.01061), (-0.1943, -1.0, 0.01386), (-0.2, -1.0, 0.015), (-0.2057, -1.0, 0.01386), (-0.2106, -1.0, 0.01061), (-0.2139, -1.0, 0.00574), (-0.215, -1.0, -2.331e-07), (-0.1861, -1.0, -0.00574), (-0.1894, -1.0, -0.01061), (-0.1943, -1.0, -0.01386), (-0.2, -1.0, -0.015), (-0.2057, -1.0, -0.01386), (-0.2106, -1.0, -0.01061), (-0.2139, -1.0, -0.00574), (-0.07555, 0.5, -0.01386), (-0.185, -1.0, -2.331e-07), (-0.1861, -1.0, 0.00574), (-0.1894, -1.0, 0.01061), (-0.1943, -1.0, 0.01386), (-0.2, -1.0, 0.015), (-0.2057, -1.0, 0.01386), (-0.2106, -1.0, 0.01061), (-0.2139, -1.0, 0.00574), (-0.215, -1.0, -2.331e-07), (-0.02, 1.0, 0.015), (-0.02574, 1.0, 0.01386), (-0.03061, 1.0, 0.0106), (-0.03386, 1.0, -0.005742), (-0.03061, 1.0, -0.01061), (-0.02574, 1.0, -0.01386), (-0.02, 1.0, -0.015), (-0.01426, 1.0, -0.01386), (-0.009393, 1.0, -0.01061), (-0.006142, 1.0, -0.005742), (-0.03386, 1.0, 0.005739), (-0.035, 1.0, -1.718e-06), (-0.1861, 1.0, -0.005742), (-0.1894, 1.0, -0.01061), (-0.1943, 1.0, -0.01386), (-0.2, 1.0, -0.015), (-0.2057, 1.0, -0.01386), (-0.2106, 1.0, -0.01061), (-0.2139, 1.0, -0.005742), (-0.01426, 1.0, 0.01386), (-0.009393, 1.0, 0.0106), (-0.006142, 1.0, 0.005739), (-0.005, 1.0, -1.718e-06), (-0.185, 1.0, -1.748e-06), (-0.1861, 1.0, 0.005739), (-0.1894, 1.0, 0.0106), (-0.1943, 1.0, 0.01386), (-0.2, 1.0, 0.015), (-0.2057, 1.0, 0.01386), (-0.2106, 1.0, 0.0106), (-0.2139, 1.0, 0.005739), (-0.215, 1.0, -1.748e-06), (-0.1361, -1.0, -0.005741), (-0.135, -1.0, -1.03e-06), (-0.1361, -1.0, 0.005739), (-0.1394, -1.0, -0.01061), (-0.1639, -1.0, -0.005741), (-0.1606, -1.0, -0.01061), (-0.165, -1.0, -1.03e-06), (-0.1639, -1.0, 0.005739), (-0.1557, -1.0, -0.01386), (-0.15, -1.0, 0.015), (-0.1443, -1.0, 0.01386), (-0.15, -1.0, -0.015), (-0.1557, -1.0, 0.01386), (-0.1394, -1.0, 0.01061), (-0.1443, -1.0, -0.01386), (-0.1606, -1.0, 0.01061), (-0.0919, 0.5, 0.01061), (-0.06744, 0.5, -0.005742), (-0.07069, 0.5, -0.01061), (-0.15, -0.51, -0.01), (-0.15, -0.49, -0.01), (-0.15, -0.49, 0.01), (-0.15, -0.51, 0.01), (-0.0663, 0.5, -1.55e-06), (-0.06744, 0.5, 0.005739), (-0.0919, 0.5, -0.01061), (-0.1101, 1.192e-07, 0.01061), (-0.1149, 1.192e-07, 0.01386), (-0.1345, 1.192e-07, 0.005739), (-0.1345, 1.192e-07, -0.005742), (-0.1357, 5.96e-08, -1.381e-06), (-0.1313, 5.96e-08, -0.01061), (-0.1068, 5.96e-08, 0.005739), (-0.1057, 5.96e-08, -1.381e-06), (-0.1264, 5.96e-08, 0.01386), (-0.1207, 5.96e-08, -0.015), (-0.1207, 5.96e-08, 0.015), (-0.1264, 5.96e-08, -0.01386), (-0.1101, 1.192e-07, -0.01061), (-0.1068, 1.192e-07, -0.005742), (-0.1313, 5.96e-08, 0.01061), (-0.1149, 5.96e-08, -0.01386), (-0.2, -1.0, 0.01), (-0.2, -0.99, 0.01), (-0.2, -0.99, -0.01), (-0.2, -1.0, -0.01), (-0.15, -1.0, 0.01), (-0.15, -0.99, 0.01), (-0.15, -0.99, -0.01), (-0.15, -1.0, -0.01), (-0.15, -1.0, 0.01), (-0.15, -0.99, 0.01), (-0.15, -0.99, -0.01), (-0.15, -1.0, -0.01), (-0.2, -0.01, 0.01), (-0.2, 0.01, 0.01), (-0.2, 0.01, -0.01), (-0.2, -0.01, -0.01), (-0.12, -0.01, 0.01), (-0.12, 0.01, 0.01), (-0.12, 0.01, -0.01), (-0.12, -0.01, -0.01), (-0.12, -0.01, 0.01), (-0.12, 0.01, 0.01), (-0.12, 0.01, -0.01), (-0.12, -0.01, -0.01), (-0.2, 0.99, 0.01), (-0.2, 1.0, 0.01), (-0.2, 1.0, -0.01), (-0.2, 0.99, -0.01), (-0.02, 0.99, 0.01), (-0.02, 1.0, 0.01), (-0.02, 1.0, -0.01), (-0.02, 0.99, -0.01), (-0.02, 0.99, 0.01), (-0.02, 1.0, 0.01), (-0.02, 1.0, -0.01), (-0.02, 0.99, -0.01), (-0.1569, -0.5, -0.01061), (-0.1313, -0.5, -1.205e-06), (-0.1324, -0.5, 0.005739), (-0.1613, -0.5, -1.205e-06), (-0.0963, 0.5, -1.55e-06), (-0.1324, -0.5, -0.005741), (-0.1406, -0.5, -0.01386), (-0.1406, -0.5, 0.01386), (-0.1602, -0.5, -0.005741), (-0.1602, -0.5, 0.005739), (-0.1357, -0.5, 0.01061), (-0.1569, -0.5, 0.01061), (-0.1357, -0.5, -0.01061), (-0.1463, -0.5, -0.015), (-0.152, -0.5, -0.01386), (-0.1463, -0.5, 0.015), (-0.152, -0.5, 0.01386), (-0.08704, 0.5, 0.01386), (-0.0813, 0.5, -0.015), (-0.0813, 0.5, 0.015), (-0.08704, 0.5, -0.01386), (-0.2, -0.51, 0.01), (-0.2, -0.49, 0.01), (-0.2, -0.49, -0.01), (-0.2, -0.51, -0.01), (-0.2, 0.49, 0.01), (-0.2, 0.51, 0.01), (-0.2, 0.51, -0.01), (-0.2, 0.49, -0.01), (-0.08, 0.49, 0.01), (-0.08, 0.51, 0.01), (-0.08, 0.51, -0.01), (-0.08, 0.49, -0.01), (-0.08, 0.49, 0.01), (-0.08, 0.51, 0.01), (-0.08, 0.51, -0.01), (-0.08, 0.49, -0.01)], [], [(15, 16, 17, 18, 19, 20, 21, 22, 23, 13, 12, 11, 10, 9, 8, 7), (36, 37, 69, 68), (15, 7, 24, 32), (37, 38, 21, 20), (32, 33, 16, 15), (11, 12, 29, 28), (13, 23, 40, 30), (38, 39, 22, 21), (33, 34, 17, 16), (12, 13, 30, 29), (7, 8, 25, 24), (39, 40, 23, 22), (34, 35, 18, 17), (8, 9, 26, 25), (172, 173, 174, 175), (35, 36, 19, 18), (107, 113, 89, 168), (9, 10, 27, 26), (0, 3, 172, 175), (100, 109, 170, 6), (95, 94, 2, 3), (36, 37, 20, 19), (10, 11, 28, 27), (61, 60, 41, 42, 43, 51, 52, 44, 45, 46, 47, 48, 49, 50, 63, 62), (64, 65, 66, 67, 68, 69, 70, 71, 72, 59, 58, 57, 56, 55, 54, 53), (96, 97, 62, 63), (56, 57, 28, 27), (94, 93, 1, 2), (64, 53, 24, 32), (37, 38, 70, 69), (32, 33, 65, 64), (57, 58, 29, 28), (5, 155, 52, 51), (2, 1, 174, 173), (6, 170, 41, 60), (59, 72, 40, 30), (38, 39, 71, 70), (33, 34, 66, 65), (58, 59, 30, 29), (53, 54, 25, 24), (92, 93, 94, 95), (170, 168, 42, 41), (39, 40, 72, 71), (34, 35, 67, 66), (14, 6, 60, 61), (54, 55, 26, 25), (168, 89, 43, 42), (35, 36, 68, 67), (97, 14, 61, 62), (55, 56, 27, 26), (89, 5, 51, 43), (152, 156, 73, 74), (45, 44, 4, 98), (156, 163, 76, 73), (151, 159, 77, 78), (113, 101, 5, 89), (165, 151, 78, 81), (63, 50, 90, 96), (164, 165, 81, 84), (109, 107, 168, 170), (157, 164, 84, 87), (105, 99, 14, 97), (159, 154, 79, 77), (163, 157, 87, 76), (93, 92, 0, 1), (101, 103, 155, 5), (92, 95, 3, 0), (3, 2, 173, 172), (48, 47, 169, 31), (99, 100, 6, 14), (106, 105, 97, 96), (50, 49, 91, 90), (88, 80, 160, 162), (83, 82, 166, 158), (86, 83, 158, 161), (166, 167, 107, 109), (90, 91, 111, 112), (152, 153, 105, 106), (98, 4, 102, 104), (153, 161, 99, 105), (167, 162, 113, 107), (160, 154, 103, 101), (161, 158, 100, 99), (4, 155, 103, 102), (91, 31, 114, 111), (169, 171, 110, 108), (31, 169, 108, 114), (158, 166, 109, 100), (162, 160, 101, 113), (96, 90, 112, 106), (171, 98, 104, 110), (119, 120, 116, 115), (120, 121, 117, 116), (121, 122, 118, 117), (122, 119, 115, 118), (115, 116, 117, 118), (126, 123, 119, 122), (126, 125, 124, 123), (125, 126, 122, 121), (123, 124, 120, 119), (124, 125, 121, 120), (131, 132, 128, 127), (132, 133, 129, 128), (133, 134, 130, 129), (134, 131, 127, 130), (127, 128, 129, 130), (138, 135, 131, 134), (138, 137, 136, 135), (137, 138, 134, 133), (135, 136, 132, 131), (136, 137, 133, 132), (143, 144, 140, 139), (144, 145, 141, 140), (145, 146, 142, 141), (146, 143, 139, 142), (139, 140, 141, 142), (150, 147, 143, 146), (150, 149, 148, 147), (149, 150, 146, 145), (147, 148, 144, 143), (148, 149, 145, 144), (80, 79, 154, 160), (85, 88, 162, 167), (75, 86, 161, 153), (74, 75, 153, 152), (112, 111, 163, 156), (82, 85, 167, 166), (49, 48, 31, 91), (46, 45, 98, 171), (111, 114, 157, 163), (102, 103, 154, 159), (114, 108, 164, 157), (108, 110, 165, 164), (110, 104, 151, 165), (106, 112, 156, 152), (44, 52, 155, 4), (47, 46, 171, 169), (104, 102, 159, 151), (1, 0, 175, 174), (180, 181, 177, 176), (181, 182, 178, 177), (182, 183, 179, 178), (183, 180, 176, 179), (176, 177, 178, 179), (187, 184, 180, 183), (187, 186, 185, 184), (186, 187, 183, 182), (184, 185, 181, 180), (185, 186, 182, 181)])
me_cylinder_009.materials.append(mat_rail_steelshiny)
me_cylinder_009.use_remesh_preserve_volume = False
me_cylinder_009.use_remesh_preserve_attributes = False
me_cylinder_009.use_mirror_vertex_groups = False
me_cylinder_009.update()
me_cylinder_012 = bpy.data.meshes.new('Cylinder.012')
me_cylinder_012.from_pydata([(-0.15, -0.3686, -0.01), (-0.15, -0.3486, -0.01), (-0.15, -0.3486, 0.01), (-0.15, -0.3686, 0.01), (-0.09515, 0.3586, -0.005742), (-0.09515, 0.3586, 0.005739), (-0.07556, 0.3586, 0.01386), (-0.1861, -0.7172, -0.00574), (-0.1894, -0.7172, -0.01061), (-0.1943, -0.7172, -0.01386), (-0.2, -0.7172, -0.015), (-0.2057, -0.7172, -0.01386), (-0.2106, -0.7172, -0.01061), (-0.2139, -0.7172, -0.00574), (-0.07069, 0.3586, 0.01061), (-0.185, -0.7172, -2.033e-07), (-0.1861, -0.7172, 0.00574), (-0.1894, -0.7172, 0.01061), (-0.1943, -0.7172, 0.01386), (-0.2, -0.7172, 0.015), (-0.2057, -0.7172, 0.01386), (-0.2106, -0.7172, 0.01061), (-0.2139, -0.7172, 0.00574), (-0.215, -0.7172, -2.033e-07), (-0.1861, -0.7172, -0.00574), (-0.1894, -0.7172, -0.01061), (-0.1943, -0.7172, -0.01386), (-0.2, -0.7172, -0.015), (-0.2057, -0.7172, -0.01386), (-0.2106, -0.7172, -0.01061), (-0.2139, -0.7172, -0.00574), (-0.07556, 0.3586, -0.01386), (-0.185, -0.7172, -2.033e-07), (-0.1861, -0.7172, 0.00574), (-0.1894, -0.7172, 0.01061), (-0.1943, -0.7172, 0.01386), (-0.2, -0.7172, 0.015), (-0.2057, -0.7172, 0.01386), (-0.2106, -0.7172, 0.01061), (-0.2139, -0.7172, 0.00574), (-0.215, -0.7172, -2.033e-07), (-0.02, 0.7172, 0.015), (-0.02574, 0.7172, 0.01386), (-0.03061, 0.7172, 0.0106), (-0.03386, 0.7172, -0.005742), (-0.03061, 0.7172, -0.01061), (-0.02574, 0.7172, -0.01386), (-0.02, 0.7172, -0.015), (-0.01426, 0.7172, -0.01386), (-0.009393, 0.7172, -0.01061), (-0.006142, 0.7172, -0.005742), (-0.03386, 0.7172, 0.005739), (-0.035, 0.7172, -1.748e-06), (-0.1861, 0.7172, -0.005742), (-0.1894, 0.7172, -0.01061), (-0.1943, 0.7172, -0.01386), (-0.2, 0.7172, -0.015), (-0.2057, 0.7172, -0.01386), (-0.2106, 0.7172, -0.01061), (-0.2139, 0.7172, -0.005742), (-0.01426, 0.7172, 0.01386), (-0.009393, 0.7172, 0.0106), (-0.006142, 0.7172, 0.005739), (-0.005, 0.7172, -1.748e-06), (-0.185, 0.7172, -1.778e-06), (-0.1861, 0.7172, 0.005738), (-0.1894, 0.7172, 0.0106), (-0.1943, 0.7172, 0.01386), (-0.2, 0.7172, 0.015), (-0.2057, 0.7172, 0.01386), (-0.2106, 0.7172, 0.0106), (-0.2139, 0.7172, 0.005738), (-0.215, 0.7172, -1.778e-06), (-0.1361, -0.7172, -0.005741), (-0.135, -0.7172, -1e-06), (-0.1361, -0.7172, 0.005739), (-0.1394, -0.7172, -0.01061), (-0.1639, -0.7172, -0.005741), (-0.1606, -0.7172, -0.01061), (-0.165, -0.7172, -1e-06), (-0.1639, -0.7172, 0.005739), (-0.1557, -0.7172, -0.01386), (-0.15, -0.7172, 0.015), (-0.1443, -0.7172, 0.01386), (-0.15, -0.7172, -0.015), (-0.1557, -0.7172, 0.01386), (-0.1394, -0.7172, 0.01061), (-0.1443, -0.7172, -0.01386), (-0.1606, -0.7172, 0.01061), (-0.0919, 0.3586, 0.01061), (-0.06744, 0.3586, -0.005742), (-0.07069, 0.3586, -0.01061), (-0.15, -0.3686, -0.01), (-0.15, -0.3486, -0.01), (-0.15, -0.3486, 0.01), (-0.15, -0.3686, 0.01), (-0.0663, 0.3586, -1.564e-06), (-0.06744, 0.3586, 0.005739), (-0.0919, 0.3586, -0.01061), (-0.1101, 1.192e-07, 0.01061), (-0.1149, 1.192e-07, 0.01386), (-0.1345, 1.192e-07, 0.005739), (-0.1345, 1.192e-07, -0.005742), (-0.1357, 5.96e-08, -1.381e-06), (-0.1313, 5.96e-08, -0.01061), (-0.1068, 5.96e-08, 0.005739), (-0.1057, 5.96e-08, -1.381e-06), (-0.1264, 5.96e-08, 0.01386), (-0.1207, 5.96e-08, -0.015), (-0.1207, 5.96e-08, 0.015), (-0.1264, 5.96e-08, -0.01386), (-0.1101, 1.192e-07, -0.01061), (-0.1068, 1.192e-07, -0.005742), (-0.1313, 5.96e-08, 0.01061), (-0.1149, 5.96e-08, -0.01386), (-0.2, -0.7172, 0.01), (-0.2, -0.7072, 0.01), (-0.2, -0.7072, -0.01), (-0.2, -0.7172, -0.01), (-0.15, -0.7172, 0.01), (-0.15, -0.7072, 0.01), (-0.15, -0.7072, -0.01), (-0.15, -0.7172, -0.01), (-0.15, -0.7172, 0.01), (-0.15, -0.7072, 0.01), (-0.15, -0.7072, -0.01), (-0.15, -0.7172, -0.01), (-0.2, -0.01, 0.01), (-0.2, 0.01, 0.01), (-0.2, 0.01, -0.01), (-0.2, -0.01, -0.01), (-0.12, -0.01, 0.01), (-0.12, 0.01, 0.01), (-0.12, 0.01, -0.01), (-0.12, -0.01, -0.01), (-0.12, -0.01, 0.01), (-0.12, 0.01, 0.01), (-0.12, 0.01, -0.01), (-0.12, -0.01, -0.01), (-0.2, 0.7072, 0.01), (-0.2, 0.7172, 0.01), (-0.2, 0.7172, -0.01), (-0.2, 0.7072, -0.01), (-0.02, 0.7072, 0.01), (-0.02, 0.7172, 0.01), (-0.02, 0.7172, -0.01), (-0.02, 0.7072, -0.01), (-0.02, 0.7072, 0.01), (-0.02, 0.7172, 0.01), (-0.02, 0.7172, -0.01), (-0.02, 0.7072, -0.01), (-0.1569, -0.3586, -0.01061), (-0.1313, -0.3586, -1.19e-06), (-0.1324, -0.3586, 0.005739), (-0.1613, -0.3586, -1.19e-06), (-0.0963, 0.3586, -1.564e-06), (-0.1324, -0.3586, -0.005741), (-0.1406, -0.3586, -0.01386), (-0.1406, -0.3586, 0.01386), (-0.1602, -0.3586, -0.005741), (-0.1602, -0.3586, 0.005739), (-0.1357, -0.3586, 0.01061), (-0.1569, -0.3586, 0.01061), (-0.1357, -0.3586, -0.01061), (-0.1463, -0.3586, -0.015), (-0.152, -0.3586, -0.01386), (-0.1463, -0.3586, 0.015), (-0.152, -0.3586, 0.01386), (-0.08704, 0.3586, 0.01386), (-0.0813, 0.3586, -0.015), (-0.0813, 0.3586, 0.015), (-0.08704, 0.3586, -0.01386), (-0.2, -0.3686, 0.01), (-0.2, -0.3486, 0.01), (-0.2, -0.3486, -0.01), (-0.2, -0.3686, -0.01), (-0.2, 0.3486, 0.01), (-0.2, 0.3686, 0.01), (-0.2, 0.3686, -0.01), (-0.2, 0.3486, -0.01), (-0.08, 0.3486, 0.01), (-0.08, 0.3686, 0.01), (-0.08, 0.3686, -0.01), (-0.08, 0.3486, -0.01), (-0.08, 0.3486, 0.01), (-0.08, 0.3686, 0.01), (-0.08, 0.3686, -0.01), (-0.08, 0.3486, -0.01)], [], [(15, 16, 17, 18, 19, 20, 21, 22, 23, 13, 12, 11, 10, 9, 8, 7), (36, 37, 69, 68), (15, 7, 24, 32), (37, 38, 21, 20), (32, 33, 16, 15), (11, 12, 29, 28), (13, 23, 40, 30), (38, 39, 22, 21), (33, 34, 17, 16), (12, 13, 30, 29), (7, 8, 25, 24), (39, 40, 23, 22), (34, 35, 18, 17), (8, 9, 26, 25), (172, 173, 174, 175), (35, 36, 19, 18), (107, 113, 89, 168), (9, 10, 27, 26), (0, 3, 172, 175), (100, 109, 170, 6), (95, 94, 2, 3), (36, 37, 20, 19), (10, 11, 28, 27), (61, 60, 41, 42, 43, 51, 52, 44, 45, 46, 47, 48, 49, 50, 63, 62), (64, 65, 66, 67, 68, 69, 70, 71, 72, 59, 58, 57, 56, 55, 54, 53), (96, 97, 62, 63), (56, 57, 28, 27), (94, 93, 1, 2), (64, 53, 24, 32), (37, 38, 70, 69), (32, 33, 65, 64), (57, 58, 29, 28), (5, 155, 52, 51), (2, 1, 174, 173), (6, 170, 41, 60), (59, 72, 40, 30), (38, 39, 71, 70), (33, 34, 66, 65), (58, 59, 30, 29), (53, 54, 25, 24), (92, 93, 94, 95), (170, 168, 42, 41), (39, 40, 72, 71), (34, 35, 67, 66), (14, 6, 60, 61), (54, 55, 26, 25), (168, 89, 43, 42), (35, 36, 68, 67), (97, 14, 61, 62), (55, 56, 27, 26), (89, 5, 51, 43), (152, 156, 73, 74), (45, 44, 4, 98), (156, 163, 76, 73), (151, 159, 77, 78), (113, 101, 5, 89), (165, 151, 78, 81), (63, 50, 90, 96), (164, 165, 81, 84), (109, 107, 168, 170), (157, 164, 84, 87), (105, 99, 14, 97), (159, 154, 79, 77), (163, 157, 87, 76), (93, 92, 0, 1), (101, 103, 155, 5), (92, 95, 3, 0), (3, 2, 173, 172), (48, 47, 169, 31), (99, 100, 6, 14), (106, 105, 97, 96), (50, 49, 91, 90), (88, 80, 160, 162), (83, 82, 166, 158), (86, 83, 158, 161), (166, 167, 107, 109), (90, 91, 111, 112), (152, 153, 105, 106), (98, 4, 102, 104), (153, 161, 99, 105), (167, 162, 113, 107), (160, 154, 103, 101), (161, 158, 100, 99), (4, 155, 103, 102), (91, 31, 114, 111), (169, 171, 110, 108), (31, 169, 108, 114), (158, 166, 109, 100), (162, 160, 101, 113), (96, 90, 112, 106), (171, 98, 104, 110), (119, 120, 116, 115), (120, 121, 117, 116), (121, 122, 118, 117), (122, 119, 115, 118), (115, 116, 117, 118), (126, 123, 119, 122), (126, 125, 124, 123), (125, 126, 122, 121), (123, 124, 120, 119), (124, 125, 121, 120), (131, 132, 128, 127), (132, 133, 129, 128), (133, 134, 130, 129), (134, 131, 127, 130), (127, 128, 129, 130), (138, 135, 131, 134), (138, 137, 136, 135), (137, 138, 134, 133), (135, 136, 132, 131), (136, 137, 133, 132), (143, 144, 140, 139), (144, 145, 141, 140), (145, 146, 142, 141), (146, 143, 139, 142), (139, 140, 141, 142), (150, 147, 143, 146), (150, 149, 148, 147), (149, 150, 146, 145), (147, 148, 144, 143), (148, 149, 145, 144), (80, 79, 154, 160), (85, 88, 162, 167), (75, 86, 161, 153), (74, 75, 153, 152), (112, 111, 163, 156), (82, 85, 167, 166), (49, 48, 31, 91), (46, 45, 98, 171), (111, 114, 157, 163), (102, 103, 154, 159), (114, 108, 164, 157), (108, 110, 165, 164), (110, 104, 151, 165), (106, 112, 156, 152), (44, 52, 155, 4), (47, 46, 171, 169), (104, 102, 159, 151), (1, 0, 175, 174), (180, 181, 177, 176), (181, 182, 178, 177), (182, 183, 179, 178), (183, 180, 176, 179), (176, 177, 178, 179), (187, 184, 180, 183), (187, 186, 185, 184), (186, 187, 183, 182), (184, 185, 181, 180), (185, 186, 182, 181)])
me_cylinder_012.materials.append(mat_rail_steelshiny)
me_cylinder_012.use_remesh_preserve_volume = False
me_cylinder_012.use_remesh_preserve_attributes = False
me_cylinder_012.use_mirror_vertex_groups = False
me_cylinder_012.update()
me_cylinder_008 = bpy.data.meshes.new('Cylinder.008')
me_cylinder_008.from_pydata([(0.3883, -1.0, 0.015), (0.3826, -1.0, 0.01386), (0.3777, -1.0, 0.01061), (0.3745, -1.0, -0.00574), (0.3777, -1.0, -0.01061), (0.3826, -1.0, -0.01386), (0.3883, -1.0, -0.015), (0.3941, -1.0, -0.01386), (0.3989, -1.0, -0.01061), (0.4022, -1.0, -0.00574), (0.3745, -1.0, 0.00574), (0.3733, -1.0, -2.033e-07), (0.2222, -1.0, -0.00574), (0.2189, -1.0, -0.01061), (0.2141, -1.0, -0.01386), (0.2083, -1.0, -0.015), (0.2026, -1.0, -0.01386), (0.1977, -1.0, -0.01061), (0.1945, -1.0, -0.00574), (0.3941, -1.0, 0.01386), (0.3989, -1.0, 0.01061), (0.4022, -1.0, 0.00574), (0.4033, -1.0, -2.033e-07), (0.2233, -1.0, -2.331e-07), (0.2222, -1.0, 0.00574), (0.2189, -1.0, 0.01061), (0.2141, -1.0, 0.01386), (0.2083, -1.0, 0.015), (0.2026, -1.0, 0.01386), (0.1977, -1.0, 0.01061), (0.1945, -1.0, 0.00574), (0.1933, -1.0, -2.331e-07), (0.3883, -1.0, 0.015), (0.3826, -1.0, 0.01386), (0.3777, -1.0, 0.01061), (0.3745, -1.0, -0.00574), (0.3777, -1.0, -0.01061), (0.3826, -1.0, -0.01386), (0.3883, -1.0, -0.015), (0.3941, -1.0, -0.01386), (0.3989, -1.0, -0.01061), (0.4022, -1.0, -0.00574), (0.3745, -1.0, 0.00574), (0.3733, -1.0, -2.033e-07), (0.2222, -1.0, -0.00574), (0.2189, -1.0, -0.01061), (0.2141, -1.0, -0.01386), (0.2083, -1.0, -0.015), (0.2026, -1.0, -0.01386), (0.1977, -1.0, -0.01061), (0.1945, -1.0, -0.00574), (0.3941, -1.0, 0.01386), (0.3989, -1.0, 0.01061), (0.4022, -1.0, 0.00574), (0.4033, -1.0, -2.033e-07), (0.2233, -1.0, -2.331e-07), (0.2222, -1.0, 0.00574), (0.2189, -1.0, 0.01061), (0.2141, -1.0, 0.01386), (0.2083, -1.0, 0.015), (0.2026, -1.0, 0.01386), (0.1977, -1.0, 0.01061), (0.1945, -1.0, 0.00574), (0.1933, -1.0, -2.331e-07), (-0.02, 1.0, 0.015), (-0.02574, 1.0, 0.01386), (-0.03061, 1.0, 0.0106), (-0.03386, 1.0, -0.005742), (-0.03061, 1.0, -0.01061), (-0.02574, 1.0, -0.01386), (-0.02, 1.0, -0.015), (-0.01426, 1.0, -0.01386), (-0.009393, 1.0, -0.01061), (-0.006142, 1.0, -0.005742), (-0.03386, 1.0, 0.005739), (-0.035, 1.0, -1.718e-06), (-0.1861, 1.0, -0.005742), (-0.1894, 1.0, -0.01061), (-0.1943, 1.0, -0.01386), (-0.2, 1.0, -0.015), (-0.2057, 1.0, -0.01386), (-0.2106, 1.0, -0.01061), (-0.2139, 1.0, -0.005742), (-0.01426, 1.0, 0.01386), (-0.009393, 1.0, 0.0106), (-0.006142, 1.0, 0.005739), (-0.005, 1.0, -1.718e-06), (-0.185, 1.0, -1.748e-06), (-0.1861, 1.0, 0.005739), (-0.1894, 1.0, 0.0106), (-0.1943, 1.0, 0.01386), (-0.2, 1.0, 0.015), (-0.2057, 1.0, 0.01386), (-0.2106, 1.0, 0.0106), (-0.2139, 1.0, 0.005739), (-0.215, 1.0, -1.748e-06), (0.06801, 7.946e-08, -0.005741), (0.06916, 1.985e-08, -9.861e-07), (0.06801, 1.985e-08, 0.005739), (0.06476, 7.946e-08, -0.01061), (0.0403, 7.946e-08, -0.005741), (0.04355, 1.985e-08, -0.01061), (0.03916, 1.985e-08, -9.861e-07), (0.0403, 7.946e-08, 0.005739), (0.04841, 1.985e-08, -0.01386), (0.05416, 1.985e-08, 0.015), (0.0599, 7.946e-08, 0.01386), (0.05416, 1.985e-08, -0.015), (0.04841, 1.985e-08, 0.01386), (0.06476, 7.946e-08, 0.01061), (0.0599, 1.985e-08, -0.01386), (0.04355, 1.985e-08, 0.01061), (0.1994, -0.5, -0.005741), (0.1962, -0.5, -0.01061), (0.1717, -0.5, -0.005741), (0.1717, -0.5, 0.00574), (0.1913, -0.5, 0.01386), (0.1962, -0.5, 0.01061), (0.2006, -0.5, -6.016e-07), (0.1994, -0.5, 0.00574), (0.175, -0.5, -0.01061), (0.1706, -0.5, -6.016e-07), (0.1798, -0.5, -0.01386), (0.1856, -0.5, 0.015), (0.1856, -0.5, -0.015), (0.1798, -0.5, 0.01386), (0.1913, -0.5, -0.01386), (0.175, -0.5, 0.01061), (-0.007975, 0.5, 0.01061), (-0.01284, 0.5, 0.01386), (-0.03244, 0.5, 0.005739), (-0.03244, 0.5, -0.005742), (-0.03358, 0.5, -1.359e-06), (-0.02919, 0.5, -0.01061), (-0.004723, 0.5, 0.005739), (-0.003582, 0.5, -1.359e-06), (-0.02432, 0.5, 0.01386), (-0.01858, 0.5, -0.015), (-0.01858, 0.5, 0.015), (-0.02432, 0.5, -0.01386), (-0.007975, 0.5, -0.01061), (-0.004723, 0.5, -0.005742), (-0.02919, 0.5, 0.01061), (-0.01284, 0.5, -0.01386), (0.004155, -0.01, 0.01), (0.004155, 0.01, 0.01), (0.004155, 0.01, -0.01), (0.004155, -0.01, -0.01), (0.05416, -0.01, 0.01), (0.05416, 0.01, 0.01), (0.05416, 0.01, -0.01), (0.05416, -0.01, -0.01), (0.05416, -0.01, 0.01), (0.05416, 0.01, 0.01), (0.05416, 0.01, -0.01), (0.05416, -0.01, -0.01), (-0.09792, 0.49, 0.01), (-0.09792, 0.51, 0.01), (-0.09792, 0.51, -0.01), (-0.09792, 0.49, -0.01), (-0.01792, 0.49, 0.01), (-0.01792, 0.51, 0.01), (-0.01792, 0.51, -0.01), (-0.01792, 0.49, -0.01), (-0.01792, 0.49, 0.01), (-0.01792, 0.51, 0.01), (-0.01792, 0.51, -0.01), (-0.01792, 0.49, -0.01), (-0.2, 0.99, 0.01), (-0.2, 1.0, 0.01), (-0.2, 1.0, -0.01), (-0.2, 0.99, -0.01), (-0.02, 0.99, 0.01), (-0.02, 1.0, 0.01), (-0.02, 1.0, -0.01), (-0.02, 0.99, -0.01), (-0.02, 0.99, 0.01), (-0.02, 1.0, 0.01), (-0.02, 1.0, -0.01), (-0.02, 0.99, -0.01), (0.2083, -1.0, 0.01), (0.2083, -0.99, 0.01), (0.2083, -0.99, -0.01), (0.2083, -1.0, -0.01), (0.3883, -1.0, 0.01), (0.3883, -0.99, 0.01), (0.3883, -0.99, -0.01), (0.3883, -1.0, -0.01), (0.3883, -1.0, 0.01), (0.3883, -0.99, 0.01), (0.3883, -0.99, -0.01), (0.3883, -1.0, -0.01), (0.1062, -0.51, 0.01), (0.1062, -0.49, 0.01), (0.1062, -0.49, -0.01), (0.1062, -0.51, -0.01), (0.1862, -0.51, 0.01), (0.1862, -0.49, 0.01), (0.1862, -0.49, -0.01), (0.1862, -0.51, -0.01), (0.1862, -0.51, 0.01), (0.1862, -0.49, 0.01), (0.1862, -0.49, -0.01), (0.1862, -0.51, -0.01)], [], [(20, 21, 22, 9, 8, 7, 6, 5, 4, 3, 11, 10, 2, 1, 0, 19), (23, 24, 25, 26, 27, 28, 29, 30, 31, 18, 17, 16, 15, 14, 13, 12), (59, 60, 92, 91), (118, 112, 41, 54), (23, 12, 44, 55), (60, 61, 29, 28), (55, 56, 24, 23), (16, 17, 49, 48), (10, 11, 43, 42), (37, 36, 4, 5), (19, 0, 32, 51), (18, 31, 63, 50), (61, 62, 30, 29), (56, 57, 25, 24), (17, 18, 50, 49), (12, 13, 45, 44), (38, 37, 5, 6), (0, 1, 33, 32), (62, 63, 31, 30), (57, 58, 26, 25), (20, 19, 51, 52), (13, 14, 46, 45), (39, 38, 6, 7), (1, 2, 34, 33), (35, 43, 11, 3), (58, 59, 27, 26), (21, 20, 52, 53), (14, 15, 47, 46), (40, 39, 7, 8), (2, 10, 42, 34), (54, 41, 9, 22), (59, 60, 28, 27), (22, 21, 53, 54), (15, 16, 48, 47), (41, 40, 8, 9), (36, 35, 3, 4), (84, 83, 64, 65, 66, 74, 75, 67, 68, 69, 70, 71, 72, 73, 86, 85), (87, 88, 89, 90, 91, 92, 93, 94, 95, 82, 81, 80, 79, 78, 77, 76), (135, 134, 85, 86), (79, 80, 48, 47), (112, 113, 40, 41), (120, 114, 35, 36), (87, 76, 44, 55), (60, 61, 93, 92), (55, 56, 88, 87), (80, 81, 49, 48), (130, 132, 75, 74), (122, 120, 36, 37), (129, 138, 64, 83), (82, 95, 63, 50), (61, 62, 94, 93), (56, 57, 89, 88), (81, 82, 50, 49), (76, 77, 45, 44), (124, 122, 37, 38), (138, 136, 65, 64), (62, 63, 95, 94), (57, 58, 90, 89), (128, 129, 83, 84), (77, 78, 46, 45), (126, 124, 38, 39), (136, 142, 66, 65), (114, 121, 43, 35), (58, 59, 91, 90), (134, 128, 84, 85), (78, 79, 47, 46), (113, 126, 39, 40), (142, 130, 74, 66), (135, 141, 96, 97), (118, 119, 98, 97), (141, 140, 99, 96), (133, 131, 100, 101), (115, 121, 102, 103), (139, 133, 101, 104), (116, 123, 105, 106), (137, 139, 104, 107), (123, 125, 108, 105), (117, 116, 106, 109), (143, 137, 107, 110), (125, 127, 111, 108), (131, 132, 102, 100), (119, 117, 109, 98), (140, 143, 110, 99), (127, 115, 103, 111), (97, 96, 112, 118), (96, 99, 113, 112), (101, 100, 114, 120), (104, 101, 120, 122), (107, 104, 122, 124), (110, 107, 124, 126), (100, 102, 121, 114), (99, 110, 126, 113), (54, 53, 119, 118), (42, 43, 121, 115), (51, 32, 123, 116), (32, 33, 125, 123), (52, 51, 116, 117), (33, 34, 127, 125), (53, 52, 117, 119), (34, 42, 115, 127), (105, 108, 136, 138), (73, 72, 140, 141), (97, 98, 134, 135), (68, 67, 131, 133), (98, 109, 128, 134), (108, 111, 142, 136), (103, 102, 132, 130), (109, 106, 129, 128), (67, 75, 132, 131), (72, 71, 143, 140), (70, 69, 139, 137), (71, 70, 137, 143), (106, 105, 138, 129), (111, 103, 130, 142), (86, 73, 141, 135), (69, 68, 133, 139), (148, 149, 145, 144), (149, 150, 146, 145), (150, 151, 147, 146), (151, 148, 144, 147), (144, 145, 146, 147), (155, 152, 148, 151), (155, 154, 153, 152), (154, 155, 151, 150), (152, 153, 149, 148), (153, 154, 150, 149), (160, 161, 157, 156), (161, 162, 158, 157), (162, 163, 159, 158), (163, 160, 156, 159), (156, 157, 158, 159), (167, 164, 160, 163), (167, 166, 165, 164), (166, 167, 163, 162), (164, 165, 161, 160), (165, 166, 162, 161), (172, 173, 169, 168), (173, 174, 170, 169), (174, 175, 171, 170), (175, 172, 168, 171), (168, 169, 170, 171), (179, 176, 172, 175), (179, 178, 177, 176), (178, 179, 175, 174), (176, 177, 173, 172), (177, 178, 174, 173), (184, 185, 181, 180), (185, 186, 182, 181), (186, 187, 183, 182), (187, 184, 180, 183), (180, 181, 182, 183), (191, 188, 184, 187), (191, 190, 189, 188), (190, 191, 187, 186), (188, 189, 185, 184), (189, 190, 186, 185), (196, 197, 193, 192), (197, 198, 194, 193), (198, 199, 195, 194), (199, 196, 192, 195), (192, 193, 194, 195), (203, 200, 196, 199), (203, 202, 201, 200), (202, 203, 199, 198), (200, 201, 197, 196), (201, 202, 198, 197)])
me_cylinder_008.materials.append(mat_rail_steelshiny)
me_cylinder_008.use_remesh_preserve_volume = False
me_cylinder_008.use_remesh_preserve_attributes = False
me_cylinder_008.use_mirror_vertex_groups = False
me_cylinder_008.update()
me_cylinder_007 = bpy.data.meshes.new('Cylinder.007')
me_cylinder_007.from_pydata([(-0.02, -0.7172, 0.015), (-0.02574, -0.7172, 0.01386), (-0.03061, -0.7172, 0.01061), (-0.03386, -0.7172, -0.00574), (-0.03061, -0.7172, -0.01061), (-0.02574, -0.7172, -0.01386), (-0.02, -0.7172, -0.015), (-0.01426, -0.7172, -0.01386), (-0.009393, -0.7172, -0.01061), (-0.006142, -0.7172, -0.00574), (-0.03386, -0.7172, 0.00574), (-0.035, -0.7172, -1.288e-07), (-0.1861, -0.7172, -0.00574), (-0.1894, -0.7172, -0.01061), (-0.1943, -0.7172, -0.01386), (-0.2, -0.7172, -0.015), (-0.2057, -0.7172, -0.01386), (-0.2106, -0.7172, -0.01061), (-0.2139, -0.7172, -0.00574), (-0.01426, -0.7172, 0.01386), (-0.009393, -0.7172, 0.01061), (-0.006142, -0.7172, 0.00574), (-0.005, -0.7172, -1.288e-07), (-0.185, -0.7172, -1.586e-07), (-0.1861, -0.7172, 0.00574), (-0.1894, -0.7172, 0.01061), (-0.1943, -0.7172, 0.01386), (-0.2, -0.7172, 0.015), (-0.2057, -0.7172, 0.01386), (-0.2106, -0.7172, 0.01061), (-0.2139, -0.7172, 0.00574), (-0.215, -0.7172, -1.586e-07), (-0.02, -0.7172, 0.015), (-0.02574, -0.7172, 0.01386), (-0.03061, -0.7172, 0.01061), (-0.03386, -0.7172, -0.00574), (-0.03061, -0.7172, -0.01061), (-0.02574, -0.7172, -0.01386), (-0.02, -0.7172, -0.015), (-0.01426, -0.7172, -0.01386), (-0.009393, -0.7172, -0.01061), (-0.006142, -0.7172, -0.00574), (-0.03386, -0.7172, 0.00574), (-0.035, -0.7172, -1.288e-07), (-0.1861, -0.7172, -0.00574), (-0.1894, -0.7172, -0.01061), (-0.1943, -0.7172, -0.01386), (-0.2, -0.7172, -0.015), (-0.2057, -0.7172, -0.01386), (-0.2106, -0.7172, -0.01061), (-0.2139, -0.7172, -0.00574), (-0.01426, -0.7172, 0.01386), (-0.009393, -0.7172, 0.01061), (-0.006142, -0.7172, 0.00574), (-0.005, -0.7172, -1.288e-07), (-0.185, -0.7172, -1.586e-07), (-0.1861, -0.7172, 0.00574), (-0.1894, -0.7172, 0.01061), (-0.1943, -0.7172, 0.01386), (-0.2, -0.7172, 0.015), (-0.2057, -0.7172, 0.01386), (-0.2106, -0.7172, 0.01061), (-0.2139, -0.7172, 0.00574), (-0.215, -0.7172, -1.586e-07), (-0.02, 0.7172, 0.015), (-0.02574, 0.7172, 0.01386), (-0.03061, 0.7172, 0.0106), (-0.03386, 0.7172, -0.005742), (-0.03061, 0.7172, -0.01061), (-0.02574, 0.7172, -0.01386), (-0.02, 0.7172, -0.015), (-0.01426, 0.7172, -0.01386), (-0.009393, 0.7172, -0.01061), (-0.006142, 0.7172, -0.005742), (-0.03386, 0.7172, 0.005738), (-0.035, 0.7172, -1.793e-06), (-0.1861, 0.7172, -0.005742), (-0.1894, 0.7172, -0.01061), (-0.1943, 0.7172, -0.01386), (-0.2, 0.7172, -0.015), (-0.2057, 0.7172, -0.01386), (-0.2106, 0.7172, -0.01061), (-0.2139, 0.7172, -0.005742), (-0.01426, 0.7172, 0.01386), (-0.009393, 0.7172, 0.0106), (-0.006142, 0.7172, 0.005738), (-0.005, 0.7172, -1.793e-06), (-0.185, 0.7172, -1.823e-06), (-0.1861, 0.7172, 0.005738), (-0.1894, 0.7172, 0.0106), (-0.1943, 0.7172, 0.01386), (-0.2, 0.7172, 0.015), (-0.2057, 0.7172, 0.01386), (-0.2106, 0.7172, 0.0106), (-0.2139, 0.7172, 0.005738), (-0.215, 0.7172, -1.823e-06), (-0.1361, 1.192e-07, -0.005741), (-0.135, 5.96e-08, -9.861e-07), (-0.1361, 5.96e-08, 0.005739), (-0.1394, 1.192e-07, -0.01061), (-0.1639, 1.192e-07, -0.005741), (-0.1606, 5.96e-08, -0.01061), (-0.165, 5.96e-08, -9.861e-07), (-0.1639, 1.192e-07, 0.005739), (-0.1557, 5.96e-08, -0.01386), (-0.15, 5.96e-08, 0.015), (-0.1443, 1.192e-07, 0.01386), (-0.15, 5.96e-08, -0.015), (-0.1557, 5.96e-08, 0.01386), (-0.1394, 1.192e-07, 0.01061), (-0.1443, 5.96e-08, -0.01386), (-0.1606, 5.96e-08, 0.01061), (-0.1068, -0.3586, -0.005741), (-0.1101, -0.3586, -0.01061), (-0.1345, -0.3586, -0.005741), (-0.1345, -0.3586, 0.00574), (-0.1149, -0.3586, 0.01386), (-0.1101, -0.3586, 0.01061), (-0.1057, -0.3586, -5.644e-07), (-0.1068, -0.3586, 0.00574), (-0.1313, -0.3586, -0.01061), (-0.1357, -0.3586, -5.644e-07), (-0.1264, -0.3586, -0.01386), (-0.1207, -0.3586, 0.015), (-0.1207, -0.3586, -0.015), (-0.1264, -0.3586, 0.01386), (-0.1149, -0.3586, -0.01386), (-0.1313, -0.3586, 0.01061), (-0.1101, 0.3586, 0.01061), (-0.1149, 0.3586, 0.01386), (-0.1345, 0.3586, 0.005739), (-0.1345, 0.3586, -0.005742), (-0.1357, 0.3586, -1.396e-06), (-0.1313, 0.3586, -0.01061), (-0.1068, 0.3586, 0.005739), (-0.1057, 0.3586, -1.396e-06), (-0.1264, 0.3586, 0.01386), (-0.1207, 0.3586, -0.015), (-0.1207, 0.3586, 0.015), (-0.1264, 0.3586, -0.01386), (-0.1101, 0.3586, -0.01061), (-0.1068, 0.3586, -0.005742), (-0.1313, 0.3586, 0.01061), (-0.1149, 0.3586, -0.01386), (-0.2, -0.01, 0.01), (-0.2, 0.01, 0.01), (-0.2, 0.01, -0.01), (-0.2, -0.01, -0.01), (-0.15, -0.01, 0.01), (-0.15, 0.01, 0.01), (-0.15, 0.01, -0.01), (-0.15, -0.01, -0.01), (-0.15, -0.01, 0.01), (-0.15, 0.01, 0.01), (-0.15, 0.01, -0.01), (-0.15, -0.01, -0.01), (-0.2, 0.3486, 0.01), (-0.2, 0.3686, 0.01), (-0.2, 0.3686, -0.01), (-0.2, 0.3486, -0.01), (-0.12, 0.3486, 0.01), (-0.12, 0.3686, 0.01), (-0.12, 0.3686, -0.01), (-0.12, 0.3486, -0.01), (-0.12, 0.3486, 0.01), (-0.12, 0.3686, 0.01), (-0.12, 0.3686, -0.01), (-0.12, 0.3486, -0.01), (-0.2, 0.7072, 0.01), (-0.2, 0.7172, 0.01), (-0.2, 0.7172, -0.01), (-0.2, 0.7072, -0.01), (-0.02, 0.7072, 0.01), (-0.02, 0.7172, 0.01), (-0.02, 0.7172, -0.01), (-0.02, 0.7072, -0.01), (-0.02, 0.7072, 0.01), (-0.02, 0.7172, 0.01), (-0.02, 0.7172, -0.01), (-0.02, 0.7072, -0.01), (-0.2, -0.7172, 0.01), (-0.2, -0.7072, 0.01), (-0.2, -0.7072, -0.01), (-0.2, -0.7172, -0.01), (-0.02, -0.7172, 0.01), (-0.02, -0.7072, 0.01), (-0.02, -0.7072, -0.01), (-0.02, -0.7172, -0.01), (-0.02, -0.7172, 0.01), (-0.02, -0.7072, 0.01), (-0.02, -0.7072, -0.01), (-0.02, -0.7172, -0.01), (-0.2, -0.3686, 0.01), (-0.2, -0.3486, 0.01), (-0.2, -0.3486, -0.01), (-0.2, -0.3686, -0.01), (-0.12, -0.3686, 0.01), (-0.12, -0.3486, 0.01), (-0.12, -0.3486, -0.01), (-0.12, -0.3686, -0.01), (-0.12, -0.3686, 0.01), (-0.12, -0.3486, 0.01), (-0.12, -0.3486, -0.01), (-0.12, -0.3686, -0.01)], [], [(20, 21, 22, 9, 8, 7, 6, 5, 4, 3, 11, 10, 2, 1, 0, 19), (23, 24, 25, 26, 27, 28, 29, 30, 31, 18, 17, 16, 15, 14, 13, 12), (59, 60, 92, 91), (118, 112, 41, 54), (23, 12, 44, 55), (60, 61, 29, 28), (55, 56, 24, 23), (16, 17, 49, 48), (10, 11, 43, 42), (37, 36, 4, 5), (19, 0, 32, 51), (18, 31, 63, 50), (61, 62, 30, 29), (56, 57, 25, 24), (17, 18, 50, 49), (12, 13, 45, 44), (38, 37, 5, 6), (0, 1, 33, 32), (62, 63, 31, 30), (57, 58, 26, 25), (20, 19, 51, 52), (13, 14, 46, 45), (39, 38, 6, 7), (1, 2, 34, 33), (35, 43, 11, 3), (58, 59, 27, 26), (21, 20, 52, 53), (14, 15, 47, 46), (40, 39, 7, 8), (2, 10, 42, 34), (54, 41, 9, 22), (59, 60, 28, 27), (22, 21, 53, 54), (15, 16, 48, 47), (41, 40, 8, 9), (36, 35, 3, 4), (84, 83, 64, 65, 66, 74, 75, 67, 68, 69, 70, 71, 72, 73, 86, 85), (87, 88, 89, 90, 91, 92, 93, 94, 95, 82, 81, 80, 79, 78, 77, 76), (135, 134, 85, 86), (79, 80, 48, 47), (112, 113, 40, 41), (120, 114, 35, 36), (87, 76, 44, 55), (60, 61, 93, 92), (55, 56, 88, 87), (80, 81, 49, 48), (130, 132, 75, 74), (122, 120, 36, 37), (129, 138, 64, 83), (82, 95, 63, 50), (61, 62, 94, 93), (56, 57, 89, 88), (81, 82, 50, 49), (76, 77, 45, 44), (124, 122, 37, 38), (138, 136, 65, 64), (62, 63, 95, 94), (57, 58, 90, 89), (128, 129, 83, 84), (77, 78, 46, 45), (126, 124, 38, 39), (136, 142, 66, 65), (114, 121, 43, 35), (58, 59, 91, 90), (134, 128, 84, 85), (78, 79, 47, 46), (113, 126, 39, 40), (142, 130, 74, 66), (135, 141, 96, 97), (118, 119, 98, 97), (141, 140, 99, 96), (133, 131, 100, 101), (115, 121, 102, 103), (139, 133, 101, 104), (116, 123, 105, 106), (137, 139, 104, 107), (123, 125, 108, 105), (117, 116, 106, 109), (143, 137, 107, 110), (125, 127, 111, 108), (131, 132, 102, 100), (119, 117, 109, 98), (140, 143, 110, 99), (127, 115, 103, 111), (97, 96, 112, 118), (96, 99, 113, 112), (101, 100, 114, 120), (104, 101, 120, 122), (107, 104, 122, 124), (110, 107, 124, 126), (100, 102, 121, 114), (99, 110, 126, 113), (54, 53, 119, 118), (42, 43, 121, 115), (51, 32, 123, 116), (32, 33, 125, 123), (52, 51, 116, 117), (33, 34, 127, 125), (53, 52, 117, 119), (34, 42, 115, 127), (105, 108, 136, 138), (73, 72, 140, 141), (97, 98, 134, 135), (68, 67, 131, 133), (98, 109, 128, 134), (108, 111, 142, 136), (103, 102, 132, 130), (109, 106, 129, 128), (67, 75, 132, 131), (72, 71, 143, 140), (70, 69, 139, 137), (71, 70, 137, 143), (106, 105, 138, 129), (111, 103, 130, 142), (86, 73, 141, 135), (69, 68, 133, 139), (148, 149, 145, 144), (149, 150, 146, 145), (150, 151, 147, 146), (151, 148, 144, 147), (144, 145, 146, 147), (155, 152, 148, 151), (155, 154, 153, 152), (154, 155, 151, 150), (152, 153, 149, 148), (153, 154, 150, 149), (160, 161, 157, 156), (161, 162, 158, 157), (162, 163, 159, 158), (163, 160, 156, 159), (156, 157, 158, 159), (167, 164, 160, 163), (167, 166, 165, 164), (166, 167, 163, 162), (164, 165, 161, 160), (165, 166, 162, 161), (172, 173, 169, 168), (173, 174, 170, 169), (174, 175, 171, 170), (175, 172, 168, 171), (168, 169, 170, 171), (179, 176, 172, 175), (179, 178, 177, 176), (178, 179, 175, 174), (176, 177, 173, 172), (177, 178, 174, 173), (184, 185, 181, 180), (185, 186, 182, 181), (186, 187, 183, 182), (187, 184, 180, 183), (180, 181, 182, 183), (191, 188, 184, 187), (191, 190, 189, 188), (190, 191, 187, 186), (188, 189, 185, 184), (189, 190, 186, 185), (196, 197, 193, 192), (197, 198, 194, 193), (198, 199, 195, 194), (199, 196, 192, 195), (192, 193, 194, 195), (203, 200, 196, 199), (203, 202, 201, 200), (202, 203, 199, 198), (200, 201, 197, 196), (201, 202, 198, 197)])
me_cylinder_007.materials.append(mat_rail_steelshiny)
me_cylinder_007.use_remesh_preserve_volume = False
me_cylinder_007.use_remesh_preserve_attributes = False
me_cylinder_007.use_mirror_vertex_groups = False
me_cylinder_007.update()
me_cylinder_004 = bpy.data.meshes.new('Cylinder.004')
me_cylinder_004.from_pydata([(-0.02, -1.0, 0.015), (-0.02574, -1.0, 0.01386), (-0.03061, -1.0, 0.01061), (-0.03386, -1.0, -0.00574), (-0.03061, -1.0, -0.01061), (-0.02574, -1.0, -0.01386), (-0.02, -1.0, -0.015), (-0.01426, -1.0, -0.01386), (-0.009393, -1.0, -0.01061), (-0.006142, -1.0, -0.00574), (-0.03386, -1.0, 0.00574), (-0.035, -1.0, -2.033e-07), (-0.1861, -1.0, -0.00574), (-0.1894, -1.0, -0.01061), (-0.1943, -1.0, -0.01386), (-0.2, -1.0, -0.015), (-0.2057, -1.0, -0.01386), (-0.2106, -1.0, -0.01061), (-0.2139, -1.0, -0.00574), (-0.01426, -1.0, 0.01386), (-0.009393, -1.0, 0.01061), (-0.006142, -1.0, 0.00574), (-0.005, -1.0, -2.033e-07), (-0.185, -1.0, -2.331e-07), (-0.1861, -1.0, 0.00574), (-0.1894, -1.0, 0.01061), (-0.1943, -1.0, 0.01386), (-0.2, -1.0, 0.015), (-0.2057, -1.0, 0.01386), (-0.2106, -1.0, 0.01061), (-0.2139, -1.0, 0.00574), (-0.215, -1.0, -2.331e-07), (-0.02, -1.0, 0.015), (-0.02574, -1.0, 0.01386), (-0.03061, -1.0, 0.01061), (-0.03386, -1.0, -0.00574), (-0.03061, -1.0, -0.01061), (-0.02574, -1.0, -0.01386), (-0.02, -1.0, -0.015), (-0.01426, -1.0, -0.01386), (-0.009393, -1.0, -0.01061), (-0.006142, -1.0, -0.00574), (-0.03386, -1.0, 0.00574), (-0.035, -1.0, -2.033e-07), (-0.1861, -1.0, -0.00574), (-0.1894, -1.0, -0.01061), (-0.1943, -1.0, -0.01386), (-0.2, -1.0, -0.015), (-0.2057, -1.0, -0.01386), (-0.2106, -1.0, -0.01061), (-0.2139, -1.0, -0.00574), (-0.01426, -1.0, 0.01386), (-0.009393, -1.0, 0.01061), (-0.006142, -1.0, 0.00574), (-0.005, -1.0, -2.033e-07), (-0.185, -1.0, -2.331e-07), (-0.1861, -1.0, 0.00574), (-0.1894, -1.0, 0.01061), (-0.1943, -1.0, 0.01386), (-0.2, -1.0, 0.015), (-0.2057, -1.0, 0.01386), (-0.2106, -1.0, 0.01061), (-0.2139, -1.0, 0.00574), (-0.215, -1.0, -2.331e-07), (-0.02, 1.0, 0.015), (-0.02574, 1.0, 0.01386), (-0.03061, 1.0, 0.0106), (-0.03386, 1.0, -0.005742), (-0.03061, 1.0, -0.01061), (-0.02574, 1.0, -0.01386), (-0.02, 1.0, -0.015), (-0.01426, 1.0, -0.01386), (-0.009393, 1.0, -0.01061), (-0.006142, 1.0, -0.005742), (-0.03386, 1.0, 0.005739), (-0.035, 1.0, -1.718e-06), (-0.1861, 1.0, -0.005742), (-0.1894, 1.0, -0.01061), (-0.1943, 1.0, -0.01386), (-0.2, 1.0, -0.015), (-0.2057, 1.0, -0.01386), (-0.2106, 1.0, -0.01061), (-0.2139, 1.0, -0.005742), (-0.01426, 1.0, 0.01386), (-0.009393, 1.0, 0.0106), (-0.006142, 1.0, 0.005739), (-0.005, 1.0, -1.718e-06), (-0.185, 1.0, -1.748e-06), (-0.1861, 1.0, 0.005739), (-0.1894, 1.0, 0.0106), (-0.1943, 1.0, 0.01386), (-0.2, 1.0, 0.015), (-0.2057, 1.0, 0.01386), (-0.2106, 1.0, 0.0106), (-0.2139, 1.0, 0.005739), (-0.215, 1.0, -1.748e-06), (-0.1361, 1.192e-07, -0.005741), (-0.135, 5.96e-08, -9.861e-07), (-0.1361, 5.96e-08, 0.005739), (-0.1394, 1.192e-07, -0.01061), (-0.1639, 1.192e-07, -0.005741), (-0.1606, 5.96e-08, -0.01061), (-0.165, 5.96e-08, -9.861e-07), (-0.1639, 1.192e-07, 0.005739), (-0.1557, 5.96e-08, -0.01386), (-0.15, 5.96e-08, 0.015), (-0.1443, 1.192e-07, 0.01386), (-0.15, 5.96e-08, -0.015), (-0.1557, 5.96e-08, 0.01386), (-0.1394, 1.192e-07, 0.01061), (-0.1443, 5.96e-08, -0.01386), (-0.1606, 5.96e-08, 0.01061), (-0.1068, -0.5, -0.005741), (-0.1101, -0.5, -0.01061), (-0.1345, -0.5, -0.005741), (-0.1345, -0.5, 0.00574), (-0.1149, -0.5, 0.01386), (-0.1101, -0.5, 0.01061), (-0.1057, -0.5, -6.016e-07), (-0.1068, -0.5, 0.00574), (-0.1313, -0.5, -0.01061), (-0.1357, -0.5, -6.016e-07), (-0.1264, -0.5, -0.01386), (-0.1207, -0.5, 0.015), (-0.1207, -0.5, -0.015), (-0.1264, -0.5, 0.01386), (-0.1149, -0.5, -0.01386), (-0.1313, -0.5, 0.01061), (-0.1101, 0.5, 0.01061), (-0.1149, 0.5, 0.01386), (-0.1345, 0.5, 0.005739), (-0.1345, 0.5, -0.005742), (-0.1357, 0.5, -1.359e-06), (-0.1313, 0.5, -0.01061), (-0.1068, 0.5, 0.005739), (-0.1057, 0.5, -1.359e-06), (-0.1264, 0.5, 0.01386), (-0.1207, 0.5, -0.015), (-0.1207, 0.5, 0.015), (-0.1264, 0.5, -0.01386), (-0.1101, 0.5, -0.01061), (-0.1068, 0.5, -0.005742), (-0.1313, 0.5, 0.01061), (-0.1149, 0.5, -0.01386), (-0.2, -0.01, 0.01), (-0.2, 0.01, 0.01), (-0.2, 0.01, -0.01), (-0.2, -0.01, -0.01), (-0.15, -0.01, 0.01), (-0.15, 0.01, 0.01), (-0.15, 0.01, -0.01), (-0.15, -0.01, -0.01), (-0.15, -0.01, 0.01), (-0.15, 0.01, 0.01), (-0.15, 0.01, -0.01), (-0.15, -0.01, -0.01), (-0.2, 0.49, 0.01), (-0.2, 0.51, 0.01), (-0.2, 0.51, -0.01), (-0.2, 0.49, -0.01), (-0.12, 0.49, 0.01), (-0.12, 0.51, 0.01), (-0.12, 0.51, -0.01), (-0.12, 0.49, -0.01), (-0.12, 0.49, 0.01), (-0.12, 0.51, 0.01), (-0.12, 0.51, -0.01), (-0.12, 0.49, -0.01), (-0.2, 0.99, 0.01), (-0.2, 1.0, 0.01), (-0.2, 1.0, -0.01), (-0.2, 0.99, -0.01), (-0.02, 0.99, 0.01), (-0.02, 1.0, 0.01), (-0.02, 1.0, -0.01), (-0.02, 0.99, -0.01), (-0.02, 0.99, 0.01), (-0.02, 1.0, 0.01), (-0.02, 1.0, -0.01), (-0.02, 0.99, -0.01), (-0.2, -1.0, 0.01), (-0.2, -0.99, 0.01), (-0.2, -0.99, -0.01), (-0.2, -1.0, -0.01), (-0.02, -1.0, 0.01), (-0.02, -0.99, 0.01), (-0.02, -0.99, -0.01), (-0.02, -1.0, -0.01), (-0.02, -1.0, 0.01), (-0.02, -0.99, 0.01), (-0.02, -0.99, -0.01), (-0.02, -1.0, -0.01), (-0.2, -0.51, 0.01), (-0.2, -0.49, 0.01), (-0.2, -0.49, -0.01), (-0.2, -0.51, -0.01), (-0.12, -0.51, 0.01), (-0.12, -0.49, 0.01), (-0.12, -0.49, -0.01), (-0.12, -0.51, -0.01), (-0.12, -0.51, 0.01), (-0.12, -0.49, 0.01), (-0.12, -0.49, -0.01), (-0.12, -0.51, -0.01)], [], [(20, 21, 22, 9, 8, 7, 6, 5, 4, 3, 11, 10, 2, 1, 0, 19), (23, 24, 25, 26, 27, 28, 29, 30, 31, 18, 17, 16, 15, 14, 13, 12), (59, 60, 92, 91), (118, 112, 41, 54), (23, 12, 44, 55), (60, 61, 29, 28), (55, 56, 24, 23), (16, 17, 49, 48), (10, 11, 43, 42), (37, 36, 4, 5), (19, 0, 32, 51), (18, 31, 63, 50), (61, 62, 30, 29), (56, 57, 25, 24), (17, 18, 50, 49), (12, 13, 45, 44), (38, 37, 5, 6), (0, 1, 33, 32), (62, 63, 31, 30), (57, 58, 26, 25), (20, 19, 51, 52), (13, 14, 46, 45), (39, 38, 6, 7), (1, 2, 34, 33), (35, 43, 11, 3), (58, 59, 27, 26), (21, 20, 52, 53), (14, 15, 47, 46), (40, 39, 7, 8), (2, 10, 42, 34), (54, 41, 9, 22), (59, 60, 28, 27), (22, 21, 53, 54), (15, 16, 48, 47), (41, 40, 8, 9), (36, 35, 3, 4), (84, 83, 64, 65, 66, 74, 75, 67, 68, 69, 70, 71, 72, 73, 86, 85), (87, 88, 89, 90, 91, 92, 93, 94, 95, 82, 81, 80, 79, 78, 77, 76), (135, 134, 85, 86), (79, 80, 48, 47), (112, 113, 40, 41), (120, 114, 35, 36), (87, 76, 44, 55), (60, 61, 93, 92), (55, 56, 88, 87), (80, 81, 49, 48), (130, 132, 75, 74), (122, 120, 36, 37), (129, 138, 64, 83), (82, 95, 63, 50), (61, 62, 94, 93), (56, 57, 89, 88), (81, 82, 50, 49), (76, 77, 45, 44), (124, 122, 37, 38), (138, 136, 65, 64), (62, 63, 95, 94), (57, 58, 90, 89), (128, 129, 83, 84), (77, 78, 46, 45), (126, 124, 38, 39), (136, 142, 66, 65), (114, 121, 43, 35), (58, 59, 91, 90), (134, 128, 84, 85), (78, 79, 47, 46), (113, 126, 39, 40), (142, 130, 74, 66), (135, 141, 96, 97), (118, 119, 98, 97), (141, 140, 99, 96), (133, 131, 100, 101), (115, 121, 102, 103), (139, 133, 101, 104), (116, 123, 105, 106), (137, 139, 104, 107), (123, 125, 108, 105), (117, 116, 106, 109), (143, 137, 107, 110), (125, 127, 111, 108), (131, 132, 102, 100), (119, 117, 109, 98), (140, 143, 110, 99), (127, 115, 103, 111), (97, 96, 112, 118), (96, 99, 113, 112), (101, 100, 114, 120), (104, 101, 120, 122), (107, 104, 122, 124), (110, 107, 124, 126), (100, 102, 121, 114), (99, 110, 126, 113), (54, 53, 119, 118), (42, 43, 121, 115), (51, 32, 123, 116), (32, 33, 125, 123), (52, 51, 116, 117), (33, 34, 127, 125), (53, 52, 117, 119), (34, 42, 115, 127), (105, 108, 136, 138), (73, 72, 140, 141), (97, 98, 134, 135), (68, 67, 131, 133), (98, 109, 128, 134), (108, 111, 142, 136), (103, 102, 132, 130), (109, 106, 129, 128), (67, 75, 132, 131), (72, 71, 143, 140), (70, 69, 139, 137), (71, 70, 137, 143), (106, 105, 138, 129), (111, 103, 130, 142), (86, 73, 141, 135), (69, 68, 133, 139), (148, 149, 145, 144), (149, 150, 146, 145), (150, 151, 147, 146), (151, 148, 144, 147), (144, 145, 146, 147), (155, 152, 148, 151), (155, 154, 153, 152), (154, 155, 151, 150), (152, 153, 149, 148), (153, 154, 150, 149), (160, 161, 157, 156), (161, 162, 158, 157), (162, 163, 159, 158), (163, 160, 156, 159), (156, 157, 158, 159), (167, 164, 160, 163), (167, 166, 165, 164), (166, 167, 163, 162), (164, 165, 161, 160), (165, 166, 162, 161), (172, 173, 169, 168), (173, 174, 170, 169), (174, 175, 171, 170), (175, 172, 168, 171), (168, 169, 170, 171), (179, 176, 172, 175), (179, 178, 177, 176), (178, 179, 175, 174), (176, 177, 173, 172), (177, 178, 174, 173), (184, 185, 181, 180), (185, 186, 182, 181), (186, 187, 183, 182), (187, 184, 180, 183), (180, 181, 182, 183), (191, 188, 184, 187), (191, 190, 189, 188), (190, 191, 187, 186), (188, 189, 185, 184), (189, 190, 186, 185), (196, 197, 193, 192), (197, 198, 194, 193), (198, 199, 195, 194), (199, 196, 192, 195), (192, 193, 194, 195), (203, 200, 196, 199), (203, 202, 201, 200), (202, 203, 199, 198), (200, 201, 197, 196), (201, 202, 198, 197)])
me_cylinder_004.materials.append(mat_rail_steelshiny)
me_cylinder_004.use_remesh_preserve_volume = False
me_cylinder_004.use_remesh_preserve_attributes = False
me_cylinder_004.use_mirror_vertex_groups = False
me_cylinder_004.update()
me_cylinder_002 = bpy.data.meshes.new('Cylinder.002')
me_cylinder_002.from_pydata([(-1.25, 0.75, 1.192e-07), (-1.25, 1.25, 1.192e-07), (-0.75, 1.25, 1.192e-07), (-0.75, 0.75, 1.192e-07), (-1.25, 0.75, 2.5), (-1.25, 1.25, 2.5), (-0.75, 1.25, 2.5), (-0.75, 0.75, 2.5), (0.75, 0.75, 1.192e-07), (0.75, 1.25, 1.192e-07), (1.25, 1.25, 1.192e-07), (1.25, 0.75, 1.192e-07), (0.75, 0.75, 2.5), (0.75, 1.25, 2.5), (1.25, 1.25, 2.5), (1.25, 0.75, 2.5), (-1.25, -1.25, 1.192e-07), (-1.25, -0.75, 1.192e-07), (-0.75, -0.75, 1.192e-07), (-0.75, -1.25, 1.192e-07), (-1.25, -1.25, 2.5), (-1.25, -0.75, 2.5), (-0.75, -0.75, 2.5), (-0.75, -1.25, 2.5), (0.75, -1.25, 1.192e-07), (0.75, -0.75, 1.192e-07), (1.25, -0.75, 1.192e-07), (1.25, -1.25, 1.192e-07), (0.75, -1.25, 2.5), (0.75, -0.75, 2.5), (1.25, -0.75, 2.5), (1.25, -1.25, 2.5), (-0.75, 0.75, 2.5), (-0.75, 1.25, 2.5), (-0.25, 1.25, 2.5), (-0.25, 0.75, 2.5), (0.75, 0.25, 2.5), (0.75, 0.75, 2.5), (1.25, 0.75, 2.5), (1.25, 0.25, 2.5), (-1.25, -0.75, 2.5), (-1.25, -0.25, 2.5), (-0.75, -0.25, 2.5), (-0.75, -0.75, 2.5), (0.25, -1.25, 2.5), (0.25, -0.75, 2.5), (0.75, -0.75, 2.5), (0.75, -1.25, 2.5), (0.25, 0.75, -2.384e-07), (0.25, 1.25, -2.384e-07), (0.75, 1.25, -2.384e-07), (0.75, 0.75, -2.384e-07), (0.75, -0.75, -2.384e-07), (0.75, -0.25, -2.384e-07), (1.25, -0.25, -2.384e-07), (1.25, -0.75, -2.384e-07), (-1.25, 0.25, -2.384e-07), (-1.25, 0.75, -2.384e-07), (-0.75, 0.75, -2.384e-07), (-0.75, 0.25, -2.384e-07), (-0.75, -1.25, -2.384e-07), (-0.75, -0.75, -2.384e-07), (-0.25, -0.75, -2.384e-07), (-0.25, -1.25, -2.384e-07), (-1.25, 0.75, 5.0), (-1.25, 1.25, 5.0), (-0.75, 1.25, 5.0), (-0.75, 0.75, 5.0), (-1.25, 0.75, 2.5), (-1.25, 1.25, 2.5), (-0.75, 1.25, 2.5), (-0.75, 0.75, 2.5), (0.75, 0.75, 5.0), (0.75, 1.25, 5.0), (1.25, 1.25, 5.0), (1.25, 0.75, 5.0), (0.75, 0.75, 2.5), (0.75, 1.25, 2.5), (1.25, 1.25, 2.5), (1.25, 0.75, 2.5), (-1.25, -1.25, 5.0), (-1.25, -0.75, 5.0), (-0.75, -0.75, 5.0), (-0.75, -1.25, 5.0), (-1.25, -1.25, 2.5), (-1.25, -0.75, 2.5), (-0.75, -0.75, 2.5), (-0.75, -1.25, 2.5), (0.75, -1.25, 5.0), (0.75, -0.75, 5.0), (1.25, -0.75, 5.0), (1.25, -1.25, 5.0), (0.75, -1.25, 2.5), (0.75, -0.75, 2.5), (1.25, -0.75, 2.5), (1.25, -1.25, 2.5), (-0.75, 0.75, 2.5), (-0.75, 1.25, 2.5), (-0.25, 1.25, 2.5), (-0.25, 0.75, 2.5), (0.75, 0.25, 2.5), (0.75, 0.75, 2.5), (1.25, 0.75, 2.5), (1.25, 0.25, 2.5), (-1.25, -0.75, 2.5), (-1.25, -0.25, 2.5), (-0.75, -0.25, 2.5), (-0.75, -0.75, 2.5), (0.25, -1.25, 2.5), (0.25, -0.75, 2.5), (0.75, -0.75, 2.5), (0.75, -1.25, 2.5), (0.25, 0.75, 5.0), (0.25, 1.25, 5.0), (0.75, 1.25, 5.0), (0.75, 0.75, 5.0), (0.75, -0.75, 5.0), (0.75, -0.25, 5.0), (1.25, -0.25, 5.0), (1.25, -0.75, 5.0), (-1.25, 0.25, 5.0), (-1.25, 0.75, 5.0), (-0.75, 0.75, 5.0), (-0.75, 0.25, 5.0), (-0.75, -1.25, 5.0), (-0.75, -0.75, 5.0), (-0.25, -0.75, 5.0), (-0.25, -1.25, 5.0)], [], [(4, 5, 1, 0), (5, 6, 2, 1), (6, 7, 3, 2), (7, 4, 0, 3), (0, 1, 2, 3), (7, 6, 5, 4), (12, 13, 9, 8), (13, 14, 10, 9), (14, 15, 11, 10), (15, 12, 8, 11), (8, 9, 10, 11), (15, 14, 13, 12), (20, 21, 17, 16), (21, 22, 18, 17), (22, 23, 19, 18), (23, 20, 16, 19), (16, 17, 18, 19), (23, 22, 21, 20), (28, 29, 25, 24), (29, 30, 26, 25), (30, 31, 27, 26), (31, 28, 24, 27), (24, 25, 26, 27), (31, 30, 29, 28), (35, 32, 33, 34), (39, 36, 37, 38), (43, 40, 41, 42), (47, 44, 45, 46), (51, 50, 49, 48), (55, 54, 53, 52), (59, 58, 57, 56), (63, 62, 61, 60), (54, 55, 39, 38), (48, 49, 33, 32), (61, 62, 46, 45), (55, 52, 36, 39), (49, 50, 34, 33), (62, 63, 47, 46), (56, 57, 41, 40), (50, 51, 35, 34), (63, 60, 44, 47), (57, 58, 42, 41), (51, 48, 32, 35), (58, 59, 43, 42), (52, 53, 37, 36), (59, 56, 40, 43), (53, 54, 38, 37), (60, 61, 45, 44), (68, 69, 65, 64), (69, 70, 66, 65), (70, 71, 67, 66), (71, 68, 64, 67), (64, 65, 66, 67), (71, 70, 69, 68), (76, 77, 73, 72), (77, 78, 74, 73), (78, 79, 75, 74), (79, 76, 72, 75), (72, 73, 74, 75), (79, 78, 77, 76), (84, 85, 81, 80), (85, 86, 82, 81), (86, 87, 83, 82), (87, 84, 80, 83), (80, 81, 82, 83), (87, 86, 85, 84), (92, 93, 89, 88), (93, 94, 90, 89), (94, 95, 91, 90), (95, 92, 88, 91), (88, 89, 90, 91), (95, 94, 93, 92), (99, 96, 97, 98), (103, 100, 101, 102), (107, 104, 105, 106), (111, 108, 109, 110), (115, 114, 113, 112), (119, 118, 117, 116), (123, 122, 121, 120), (127, 126, 125, 124), (118, 119, 103, 102), (112, 113, 97, 96), (125, 126, 110, 109), (119, 116, 100, 103), (113, 114, 98, 97), (126, 127, 111, 110), (120, 121, 105, 104), (114, 115, 99, 98), (127, 124, 108, 111), (121, 122, 106, 105), (115, 112, 96, 99), (122, 123, 107, 106), (116, 117, 101, 100), (123, 120, 104, 107), (117, 118, 102, 101), (124, 125, 109, 108)])
me_cylinder_002.materials.append(mat_rail_steelshiny_1)
me_cylinder_002.use_remesh_preserve_volume = False
me_cylinder_002.use_remesh_preserve_attributes = False
me_cylinder_002.use_mirror_vertex_groups = False
me_cylinder_002.update()
me_cylinder_005 = bpy.data.meshes.new('Cylinder.005')
me_cylinder_005.from_pydata([(-0.001913, 0.004619, 0.02), (-0.003535, 0.003536, 0.02), (-0.004619, 0.001913, 0.02), (-0.005, -1.49e-08, 0.02), (-0.004619, -0.001913, 0.02), (-0.003535, -0.003536, 0.02), (-0.001913, -0.004619, 0.02), (1.146e-07, -0.005, 0.02), (0.001914, -0.004619, 0.02), (0.003536, -0.003536, 0.02), (0.00462, -0.001913, 0.02), (0.005, -1.518e-08, 0.02), (0.00462, 0.001913, 0.02), (0.003536, 0.003536, 0.02), (0.001914, 0.004619, 0.02), (1.139e-07, 0.005, 0.02), (-0.001913, 0.004619, 0.04), (-0.003535, 0.003536, 0.04), (-0.004619, 0.001913, 0.04), (-0.005, -1.49e-08, 0.04), (-0.004619, -0.001913, 0.04), (-0.003535, -0.003536, 0.04), (-0.001913, -0.004619, 0.04), (1.156e-07, -0.005, 0.04), (0.001914, -0.004619, 0.04), (0.003536, -0.003536, 0.04), (0.00462, -0.001913, 0.04), (0.005, -1.518e-08, 0.04), (0.00462, 0.001913, 0.04), (0.003536, 0.003536, 0.04), (0.001914, 0.004619, 0.04), (1.148e-07, 0.005, 0.04), (1.134e-07, 0.02, -3.725e-09), (-0.007654, 0.01848, 0.01), (0.007654, 0.01848, -3.725e-09), (-0.01414, 0.01414, 0.01), (0.01414, 0.01414, -3.725e-09), (-0.01848, 0.007654, 0.01), (0.01848, 0.007654, -3.725e-09), (-0.02, -2.167e-08, 0.01), (0.02, -2.278e-08, -3.725e-09), (-0.01848, -0.007654, 0.01), (0.01848, -0.007654, -3.725e-09), (-0.01414, -0.01414, 0.01), (0.01414, -0.01414, -3.725e-09), (-0.007654, -0.01848, 0.01), (0.007654, -0.01848, -3.725e-09), (1.164e-07, -0.02, 0.01), (1.164e-07, -0.02, -3.725e-09), (0.007654, -0.01848, 0.01), (-0.007654, -0.01848, -3.725e-09), (0.01414, -0.01414, 0.01), (-0.01414, -0.01414, -3.725e-09), (0.01848, -0.007654, 0.01), (-0.01848, -0.007654, -3.725e-09), (0.02, -2.278e-08, 0.01), (-0.02, -2.167e-08, -3.725e-09), (0.01848, 0.007654, 0.01), (-0.01848, 0.007654, -3.725e-09), (0.01414, 0.01414, 0.01), (-0.01414, 0.01414, -3.725e-09), (0.007654, 0.01848, 0.01), (-0.007654, 0.01848, -3.725e-09), (1.134e-07, 0.02, 0.01), (-0.003827, 0.009239, 0.02), (-0.007071, 0.007071, 0.02), (-0.009239, 0.003827, 0.02), (-0.01, -2.213e-08, 0.02), (-0.009239, -0.003827, 0.02), (-0.007071, -0.007071, 0.02), (-0.003827, -0.009239, 0.02), (1.153e-07, -0.01, 0.02), (0.003827, -0.009239, 0.02), (0.007071, -0.007071, 0.02), (0.009239, -0.003827, 0.02), (0.01, -2.268e-08, 0.02), (0.009239, 0.003827, 0.02), (0.007071, 0.007071, 0.02), (0.003827, 0.009239, 0.02), (1.138e-07, 0.01, 0.02), (1.137e-07, 0.01, 0.01), (0.003827, 0.009239, 0.01), (0.007071, 0.007071, 0.01), (0.009239, 0.003827, 0.01), (0.01, -2.268e-08, 0.01), (0.009239, -0.003827, 0.01), (0.007071, -0.007071, 0.01), (0.003827, -0.009239, 0.01), (1.152e-07, -0.01, 0.01), (-0.003827, -0.009239, 0.01), (-0.007071, -0.007071, 0.01), (-0.009239, -0.003827, 0.01), (-0.01, -2.213e-08, 0.01), (-0.009239, 0.003827, 0.01), (-0.007071, 0.007071, 0.01), (-0.003827, 0.009239, 0.01)], [], [(14, 13, 29, 30), (31, 30, 29, 28, 27, 26, 25, 24, 23, 22, 21, 20, 19, 18, 17, 16), (8, 7, 23, 24), (2, 1, 17, 18), (15, 14, 30, 31), (9, 8, 24, 25), (3, 2, 18, 19), (10, 9, 25, 26), (4, 3, 19, 20), (11, 10, 26, 27), (5, 4, 20, 21), (12, 11, 27, 28), (6, 5, 21, 22), (0, 15, 31, 16), (13, 12, 28, 29), (7, 6, 22, 23), (1, 0, 16, 17), (0, 1, 2, 3, 4, 5, 6, 7, 8, 9, 10, 11, 12, 13, 14, 15), (36, 38, 57, 59), (40, 42, 53, 55), (44, 46, 49, 51), (48, 50, 45, 47), (52, 54, 41, 43), (32, 34, 61, 63), (56, 58, 37, 39), (60, 62, 33, 35), (34, 36, 59, 61), (38, 40, 55, 57), (42, 44, 51, 53), (46, 48, 47, 49), (50, 52, 43, 45), (54, 56, 39, 41), (58, 60, 35, 37), (62, 32, 63, 33), (63, 61, 78, 79), (95, 80, 32, 62), (55, 53, 74, 75), (47, 45, 70, 71), (39, 37, 66, 67), (57, 55, 75, 76), (49, 47, 71, 72), (41, 39, 67, 68), (33, 63, 79, 64), (59, 57, 76, 77), (51, 49, 72, 73), (43, 41, 68, 69), (35, 33, 64, 65), (61, 59, 77, 78), (53, 51, 73, 74), (45, 43, 69, 70), (37, 35, 65, 66), (80, 95, 94, 93, 92, 91, 90, 89, 88, 87, 86, 85, 84, 83, 82, 81), (93, 94, 60, 58), (91, 92, 56, 54), (89, 90, 52, 50), (87, 88, 48, 46), (85, 86, 44, 42), (83, 84, 40, 38), (81, 82, 36, 34), (94, 95, 62, 60), (92, 93, 58, 56), (80, 81, 34, 32), (90, 91, 54, 52), (88, 89, 50, 48), (86, 87, 46, 44), (84, 85, 42, 40), (82, 83, 38, 36), (65, 64, 79, 78, 77, 76, 75, 74, 73, 72, 71, 70, 69, 68, 67, 66)])
me_cylinder_005.polygons.foreach_set('material_index', [1, 1, 1, 1, 1, 1, 1, 1, 1, 1, 1, 1, 1, 1, 1, 1, 1, 1, 0, 0, 0, 0, 0, 0, 0, 0, 0, 0, 0, 0, 0, 0, 0, 0, 0, 0, 0, 0, 0, 0, 0, 0, 0, 0, 0, 0, 0, 0, 0, 0, 0, 0, 0, 0, 0, 0, 0, 0, 0, 0, 0, 0, 0, 0, 0, 0, 0, 0])
me_cylinder_005.materials.append(mat_powerstation_ceramicinsulator)
me_cylinder_005.materials.append(mat_rail_steelshiny)
me_cylinder_005.use_remesh_preserve_volume = False
me_cylinder_005.use_remesh_preserve_attributes = False
me_cylinder_005.use_mirror_vertex_groups = False
me_cylinder_005.update()
me_cylinder_001 = bpy.data.meshes.new('Cylinder.001')
me_cylinder_001.from_pydata([(-0.001913, 0.004619, 0.02), (-0.003535, 0.003536, 0.02), (-0.004619, 0.001913, 0.02), (-0.005, -1.49e-08, 0.02), (-0.004619, -0.001913, 0.02), (-0.003535, -0.003536, 0.02), (-0.001913, -0.004619, 0.02), (1.146e-07, -0.005, 0.02), (0.001914, -0.004619, 0.02), (0.003536, -0.003536, 0.02), (0.00462, -0.001913, 0.02), (0.005, -1.518e-08, 0.02), (0.00462, 0.001913, 0.02), (0.003536, 0.003536, 0.02), (0.001914, 0.004619, 0.02), (1.139e-07, 0.005, 0.02), (-0.001913, 0.004619, 0.04), (-0.003535, 0.003536, 0.04), (-0.004619, 0.001913, 0.04), (-0.005, -1.49e-08, 0.04), (-0.004619, -0.001913, 0.04), (-0.003535, -0.003536, 0.04), (-0.001913, -0.004619, 0.04), (1.156e-07, -0.005, 0.04), (0.001914, -0.004619, 0.04), (0.003536, -0.003536, 0.04), (0.00462, -0.001913, 0.04), (0.005, -1.518e-08, 0.04), (0.00462, 0.001913, 0.04), (0.003536, 0.003536, 0.04), (0.001914, 0.004619, 0.04), (1.148e-07, 0.005, 0.04), (1.134e-07, 0.02, -3.725e-09), (-0.007654, 0.01848, 0.01), (0.007654, 0.01848, -3.725e-09), (-0.01414, 0.01414, 0.01), (0.01414, 0.01414, -3.725e-09), (-0.01848, 0.007654, 0.01), (0.01848, 0.007654, -3.725e-09), (-0.02, -2.167e-08, 0.01), (0.02, -2.278e-08, -3.725e-09), (-0.01848, -0.007654, 0.01), (0.01848, -0.007654, -3.725e-09), (-0.01414, -0.01414, 0.01), (0.01414, -0.01414, -3.725e-09), (-0.007654, -0.01848, 0.01), (0.007654, -0.01848, -3.725e-09), (1.164e-07, -0.02, 0.01), (1.164e-07, -0.02, -3.725e-09), (0.007654, -0.01848, 0.01), (-0.007654, -0.01848, -3.725e-09), (0.01414, -0.01414, 0.01), (-0.01414, -0.01414, -3.725e-09), (0.01848, -0.007654, 0.01), (-0.01848, -0.007654, -3.725e-09), (0.02, -2.278e-08, 0.01), (-0.02, -2.167e-08, -3.725e-09), (0.01848, 0.007654, 0.01), (-0.01848, 0.007654, -3.725e-09), (0.01414, 0.01414, 0.01), (-0.01414, 0.01414, -3.725e-09), (0.007654, 0.01848, 0.01), (-0.007654, 0.01848, -3.725e-09), (1.134e-07, 0.02, 0.01), (-0.003827, 0.009239, 0.02), (-0.007071, 0.007071, 0.02), (-0.009239, 0.003827, 0.02), (-0.01, -2.213e-08, 0.02), (-0.009239, -0.003827, 0.02), (-0.007071, -0.007071, 0.02), (-0.003827, -0.009239, 0.02), (1.153e-07, -0.01, 0.02), (0.003827, -0.009239, 0.02), (0.007071, -0.007071, 0.02), (0.009239, -0.003827, 0.02), (0.01, -2.268e-08, 0.02), (0.009239, 0.003827, 0.02), (0.007071, 0.007071, 0.02), (0.003827, 0.009239, 0.02), (1.138e-07, 0.01, 0.02), (1.137e-07, 0.01, 0.01), (0.003827, 0.009239, 0.01), (0.007071, 0.007071, 0.01), (0.009239, 0.003827, 0.01), (0.01, -2.268e-08, 0.01), (0.009239, -0.003827, 0.01), (0.007071, -0.007071, 0.01), (0.003827, -0.009239, 0.01), (1.152e-07, -0.01, 0.01), (-0.003827, -0.009239, 0.01), (-0.007071, -0.007071, 0.01), (-0.009239, -0.003827, 0.01), (-0.01, -2.213e-08, 0.01), (-0.009239, 0.003827, 0.01), (-0.007071, 0.007071, 0.01), (-0.003827, 0.009239, 0.01)], [], [(14, 13, 29, 30), (31, 30, 29, 28, 27, 26, 25, 24, 23, 22, 21, 20, 19, 18, 17, 16), (8, 7, 23, 24), (2, 1, 17, 18), (15, 14, 30, 31), (9, 8, 24, 25), (3, 2, 18, 19), (10, 9, 25, 26), (4, 3, 19, 20), (11, 10, 26, 27), (5, 4, 20, 21), (12, 11, 27, 28), (6, 5, 21, 22), (0, 15, 31, 16), (13, 12, 28, 29), (7, 6, 22, 23), (1, 0, 16, 17), (0, 1, 2, 3, 4, 5, 6, 7, 8, 9, 10, 11, 12, 13, 14, 15), (36, 38, 57, 59), (40, 42, 53, 55), (44, 46, 49, 51), (48, 50, 45, 47), (52, 54, 41, 43), (32, 34, 61, 63), (56, 58, 37, 39), (60, 62, 33, 35), (34, 36, 59, 61), (38, 40, 55, 57), (42, 44, 51, 53), (46, 48, 47, 49), (50, 52, 43, 45), (54, 56, 39, 41), (58, 60, 35, 37), (62, 32, 63, 33), (63, 61, 78, 79), (95, 80, 32, 62), (55, 53, 74, 75), (47, 45, 70, 71), (39, 37, 66, 67), (57, 55, 75, 76), (49, 47, 71, 72), (41, 39, 67, 68), (33, 63, 79, 64), (59, 57, 76, 77), (51, 49, 72, 73), (43, 41, 68, 69), (35, 33, 64, 65), (61, 59, 77, 78), (53, 51, 73, 74), (45, 43, 69, 70), (37, 35, 65, 66), (80, 95, 94, 93, 92, 91, 90, 89, 88, 87, 86, 85, 84, 83, 82, 81), (93, 94, 60, 58), (91, 92, 56, 54), (89, 90, 52, 50), (87, 88, 48, 46), (85, 86, 44, 42), (83, 84, 40, 38), (81, 82, 36, 34), (94, 95, 62, 60), (92, 93, 58, 56), (80, 81, 34, 32), (90, 91, 54, 52), (88, 89, 50, 48), (86, 87, 46, 44), (84, 85, 42, 40), (82, 83, 38, 36), (65, 64, 79, 78, 77, 76, 75, 74, 73, 72, 71, 70, 69, 68, 67, 66)])
me_cylinder_001.polygons.foreach_set('material_index', [1, 1, 1, 1, 1, 1, 1, 1, 1, 1, 1, 1, 1, 1, 1, 1, 1, 1, 0, 0, 0, 0, 0, 0, 0, 0, 0, 0, 0, 0, 0, 0, 0, 0, 0, 0, 0, 0, 0, 0, 0, 0, 0, 0, 0, 0, 0, 0, 0, 0, 0, 0, 0, 0, 0, 0, 0, 0, 0, 0, 0, 0, 0, 0, 0, 0, 0, 0])
me_cylinder_001.materials.append(mat_powerstation_ceramicinsulator)
me_cylinder_001.materials.append(mat_rail_steelshiny)
me_cylinder_001.use_remesh_preserve_volume = False
me_cylinder_001.use_remesh_preserve_attributes = False
me_cylinder_001.use_mirror_vertex_groups = False
me_cylinder_001.update()
me_cylinder_003 = bpy.data.meshes.new('Cylinder.003')
me_cylinder_003.from_pydata([(-0.00574, 0.01386, -0.09), (-0.01061, 0.01061, -0.09), (-0.01386, 0.00574, -0.09), (-0.015, 4.579e-09, -0.09), (-0.01386, -0.00574, -0.09), (-0.01061, -0.01061, -0.09), (-0.00574, -0.01386, -0.09), (1.406e-07, -0.015, -0.09), (0.00574, -0.01386, -0.09), (0.01061, -0.01061, -0.09), (0.01386, -0.00574, -0.09), (0.015, 3.744e-09, -0.09), (0.01386, 0.00574, -0.09), (0.01061, 0.01061, -0.09), (0.00574, 0.01386, -0.09), (1.383e-07, 0.015, -0.09), (-0.00574, 0.01386, 0.41), (-0.01061, 0.01061, 0.41), (-0.01386, 0.00574, 0.41), (-0.015, -2.095e-08, 0.41), (-0.01386, -0.00574, 0.41), (-0.01061, -0.01061, 0.41), (-0.00574, -0.01386, 0.41), (1.109e-07, -0.015, 0.41), (0.00574, -0.01386, 0.41), (0.01061, -0.01061, 0.41), (0.01386, -0.00574, 0.41), (0.015, -2.178e-08, 0.41), (0.01386, 0.00574, 0.41), (0.01061, 0.01061, 0.41), (0.00574, 0.01386, 0.41), (1.087e-07, 0.015, 0.41), (-0.2323, 0.009239, -0.1269), (-0.2346, 0.007071, -0.1246), (-0.2361, 0.003827, -0.1231), (-0.2367, 2.219e-08, -0.1225), (-0.2361, -0.003827, -0.1231), (-0.2346, -0.007071, -0.1246), (-0.2323, -0.009239, -0.1269), (-0.2296, -0.01, -0.1296), (-0.2269, -0.009239, -0.1323), (-0.2246, -0.007071, -0.1346), (-0.2231, -0.003827, -0.1361), (-0.2225, 2.432e-08, -0.1367), (-0.2231, 0.003827, -0.1361), (-0.2246, 0.007071, -0.1346), (-0.2269, 0.009239, -0.1323), (-0.2296, 0.01, -0.1296), (-0.0131, 0.009239, 0.09231), (-0.0154, 0.007071, 0.0946), (-0.01693, 0.003827, 0.09613), (-0.01747, 4.941e-09, 0.09667), (-0.01693, -0.003827, 0.09613), (-0.0154, -0.007071, 0.0946), (-0.0131, -0.009239, 0.09231), (-0.0104, -0.01, 0.0896), (-0.007692, -0.009239, 0.0869), (-0.005398, -0.007071, 0.0846), (-0.003865, -0.003827, 0.08307), (-0.003327, 7.072e-09, 0.08253), (-0.003865, 0.003827, 0.08307), (-0.005398, 0.007071, 0.0846), (-0.007692, 0.009239, 0.0869), (-0.0104, 0.01, 0.0896), (-0.1575, 0.004619, -0.05309), (-0.1575, 0.003536, -0.05146), (-0.1575, 0.001913, -0.05038), (-0.1575, 1.703e-08, -0.05), (-0.1575, -0.001913, -0.05038), (-0.1575, -0.003536, -0.05146), (-0.1575, -0.004619, -0.05309), (-0.1575, -0.005, -0.055), (-0.1575, -0.004619, -0.05691), (-0.1575, -0.003536, -0.05854), (-0.1575, -0.001913, -0.05962), (-0.1575, 1.944e-08, -0.06), (-0.1575, 0.001913, -0.05962), (-0.1575, 0.003536, -0.05854), (-0.1575, 0.004619, -0.05691), (-0.1575, 0.005, -0.055), (-0.0025, 0.004619, -0.05309), (-0.0025, 0.003536, -0.05146), (-0.0025, 0.001913, -0.05038), (-0.0025, 1.703e-08, -0.05), (-0.0025, -0.001913, -0.05038), (-0.0025, -0.003536, -0.05146), (-0.0025, -0.004619, -0.05309), (-0.0025, -0.005, -0.055), (-0.0025, -0.004619, -0.05691), (-0.0025, -0.003536, -0.05854), (-0.0025, -0.001913, -0.05962), (-0.0025, 1.944e-08, -0.06), (-0.0025, 0.001913, -0.05962), (-0.0025, 0.003536, -0.05854), (-0.0025, 0.004619, -0.05691), (-0.0025, 0.005, -0.055), (-0.1229, 0.006929, -0.0125), (-0.1253, 0.005303, -0.0125), (-0.1269, 0.00287, -0.0125), (-0.1275, 2.95e-09, -0.0125), (-0.1269, -0.00287, -0.0125), (-0.1253, -0.005303, -0.0125), (-0.1229, -0.006929, -0.0125), (-0.12, -0.0075, -0.0125), (-0.1171, -0.006929, -0.0125), (-0.1147, -0.005303, -0.0125), (-0.1131, -0.00287, -0.0125), (-0.1125, 2.533e-09, -0.0125), (-0.1131, 0.00287, -0.0125), (-0.1147, 0.005303, -0.0125), (-0.1171, 0.006929, -0.0125), (-0.12, 0.0075, -0.0125), (-0.1229, 0.006929, 0.3725), (-0.1253, 0.005303, 0.3725), (-0.1269, 0.00287, 0.3725), (-0.1275, -2.785e-08, 0.3725), (-0.1269, -0.00287, 0.3725), (-0.1253, -0.005303, 0.3725), (-0.1229, -0.006929, 0.3725), (-0.12, -0.0075, 0.3725), (-0.1171, -0.006929, 0.3725), (-0.1147, -0.005303, 0.3725), (-0.1131, -0.00287, 0.3725), (-0.1125, -2.826e-08, 0.3725), (-0.1131, 0.00287, 0.3725), (-0.1147, 0.005303, 0.3725), (-0.1171, 0.006929, 0.3725), (-0.12, 0.0075, 0.3725), (-0.1231, 0.006929, 0.344), (-0.1248, 0.005303, 0.3423), (-0.126, 0.00287, 0.3412), (-0.1264, -5.396e-08, 0.3408), (-0.126, -0.00287, 0.3412), (-0.1248, -0.005303, 0.3423), (-0.1231, -0.006929, 0.344), (-0.1211, -0.0075, 0.3461), (-0.119, -0.006929, 0.3481), (-0.1173, -0.005303, 0.3498), (-0.1162, -0.00287, 0.351), (-0.1158, -5.521e-08, 0.3514), (-0.1162, 0.00287, 0.351), (-0.1173, 0.005303, 0.3498), (-0.119, 0.006929, 0.3481), (-0.1211, 0.0075, 0.3461), (-0.191, 0.006929, 0.4119), (-0.1927, 0.005303, 0.4102), (-0.1938, 0.00287, 0.409), (-0.1942, -2.352e-08, 0.4086), (-0.1938, -0.00287, 0.409), (-0.1927, -0.005303, 0.4102), (-0.191, -0.006929, 0.4119), (-0.1889, -0.0075, 0.4139), (-0.1869, -0.006929, 0.416), (-0.1852, -0.005303, 0.4177), (-0.184, -0.00287, 0.4188), (-0.1836, -2.477e-08, 0.4192), (-0.184, 0.00287, 0.4188), (-0.1852, 0.005303, 0.4177), (-0.1869, 0.006929, 0.416), (-0.1889, 0.0075, 0.4139), (-0.05309, 0.006929, 0.04403), (-0.05481, 0.005303, 0.04231), (-0.05596, 0.00287, 0.04116), (-0.05636, -1.365e-08, 0.04075), (-0.05596, -0.00287, 0.04116), (-0.05481, -0.005303, 0.04231), (-0.05309, -0.006929, 0.04403), (-0.05106, -0.0075, 0.04606), (-0.04903, -0.006929, 0.04809), (-0.04731, -0.005303, 0.04981), (-0.04616, -0.00287, 0.05096), (-0.04575, -1.491e-08, 0.05136), (-0.04616, 0.00287, 0.05096), (-0.04731, 0.005303, 0.04981), (-0.04903, 0.006929, 0.04809), (-0.05106, 0.0075, 0.04606), (-0.121, 0.006929, 0.1119), (-0.1227, 0.005303, 0.1102), (-0.1238, 0.00287, 0.109), (-0.1242, 1.679e-08, 0.1086), (-0.1238, -0.00287, 0.109), (-0.1227, -0.005303, 0.1102), (-0.121, -0.006929, 0.1119), (-0.1189, -0.0075, 0.1139), (-0.1169, -0.006929, 0.116), (-0.1152, -0.005303, 0.1177), (-0.114, -0.00287, 0.1188), (-0.1136, 1.554e-08, 0.1192), (-0.114, 0.00287, 0.1188), (-0.1152, 0.005303, 0.1177), (-0.1169, 0.006929, 0.116), (-0.1189, 0.0075, 0.1139)], [], [(15, 0, 1, 2, 3, 4, 5, 6, 7, 8, 9, 10, 11, 12, 13, 14), (31, 30, 29, 28, 27, 26, 25, 24, 23, 22, 21, 20, 19, 18, 17, 16), (15, 14, 30, 31), (9, 8, 24, 25), (3, 2, 18, 19), (10, 9, 25, 26), (4, 3, 19, 20), (11, 10, 26, 27), (5, 4, 20, 21), (12, 11, 27, 28), (6, 5, 21, 22), (0, 15, 31, 16), (13, 12, 28, 29), (7, 6, 22, 23), (1, 0, 16, 17), (14, 13, 29, 30), (8, 7, 23, 24), (2, 1, 17, 18), (47, 32, 33, 34, 35, 36, 37, 38, 39, 40, 41, 42, 43, 44, 45, 46), (63, 62, 61, 60, 59, 58, 57, 56, 55, 54, 53, 52, 51, 50, 49, 48), (47, 46, 62, 63), (41, 40, 56, 57), (35, 34, 50, 51), (42, 41, 57, 58), (36, 35, 51, 52), (43, 42, 58, 59), (37, 36, 52, 53), (44, 43, 59, 60), (38, 37, 53, 54), (32, 47, 63, 48), (45, 44, 60, 61), (39, 38, 54, 55), (33, 32, 48, 49), (46, 45, 61, 62), (40, 39, 55, 56), (34, 33, 49, 50), (79, 64, 65, 66, 67, 68, 69, 70, 71, 72, 73, 74, 75, 76, 77, 78), (95, 94, 93, 92, 91, 90, 89, 88, 87, 86, 85, 84, 83, 82, 81, 80), (79, 78, 94, 95), (73, 72, 88, 89), (67, 66, 82, 83), (74, 73, 89, 90), (68, 67, 83, 84), (75, 74, 90, 91), (69, 68, 84, 85), (76, 75, 91, 92), (70, 69, 85, 86), (64, 79, 95, 80), (77, 76, 92, 93), (71, 70, 86, 87), (65, 64, 80, 81), (78, 77, 93, 94), (72, 71, 87, 88), (66, 65, 81, 82), (111, 96, 97, 98, 99, 100, 101, 102, 103, 104, 105, 106, 107, 108, 109, 110), (127, 126, 125, 124, 123, 122, 121, 120, 119, 118, 117, 116, 115, 114, 113, 112), (111, 110, 126, 127), (105, 104, 120, 121), (99, 98, 114, 115), (106, 105, 121, 122), (100, 99, 115, 116), (107, 106, 122, 123), (101, 100, 116, 117), (108, 107, 123, 124), (102, 101, 117, 118), (96, 111, 127, 112), (109, 108, 124, 125), (103, 102, 118, 119), (97, 96, 112, 113), (110, 109, 125, 126), (104, 103, 119, 120), (98, 97, 113, 114), (143, 128, 129, 130, 131, 132, 133, 134, 135, 136, 137, 138, 139, 140, 141, 142), (159, 158, 157, 156, 155, 154, 153, 152, 151, 150, 149, 148, 147, 146, 145, 144), (143, 142, 158, 159), (137, 136, 152, 153), (131, 130, 146, 147), (138, 137, 153, 154), (132, 131, 147, 148), (139, 138, 154, 155), (133, 132, 148, 149), (140, 139, 155, 156), (134, 133, 149, 150), (128, 143, 159, 144), (141, 140, 156, 157), (135, 134, 150, 151), (129, 128, 144, 145), (142, 141, 157, 158), (136, 135, 151, 152), (130, 129, 145, 146), (175, 160, 161, 162, 163, 164, 165, 166, 167, 168, 169, 170, 171, 172, 173, 174), (191, 190, 189, 188, 187, 186, 185, 184, 183, 182, 181, 180, 179, 178, 177, 176), (175, 174, 190, 191), (169, 168, 184, 185), (163, 162, 178, 179), (170, 169, 185, 186), (164, 163, 179, 180), (171, 170, 186, 187), (165, 164, 180, 181), (172, 171, 187, 188), (166, 165, 181, 182), (160, 175, 191, 176), (173, 172, 188, 189), (167, 166, 182, 183), (161, 160, 176, 177), (174, 173, 189, 190), (168, 167, 183, 184), (162, 161, 177, 178)])
me_cylinder_003.polygons.foreach_set('material_index', [1, 1, 1, 1, 1, 1, 1, 1, 1, 1, 1, 1, 1, 1, 1, 1, 1, 1, 1, 1, 1, 1, 1, 1, 1, 1, 1, 1, 1, 1, 1, 1, 1, 1, 1, 1, 1, 1, 1, 1, 1, 1, 1, 1, 1, 1, 1, 1, 1, 1, 1, 1, 1, 1, 1, 1, 1, 1, 1, 1, 1, 1, 1, 1, 1, 1, 1, 1, 1, 1, 1, 1, 1, 1, 1, 1, 1, 1, 1, 1, 1, 1, 1, 1, 1, 1, 1, 1, 1, 1, 1, 1, 1, 1, 1, 1, 1, 1, 1, 1, 1, 1, 1, 1, 1, 1, 1, 1])
me_cylinder_003.materials.append(mat_powerstation_ceramicinsulator)
me_cylinder_003.materials.append(mat_rail_steelshiny)
me_cylinder_003.use_remesh_preserve_volume = False
me_cylinder_003.use_remesh_preserve_attributes = False
me_cylinder_003.use_mirror_vertex_groups = False
me_cylinder_003.update()
me_plane_002 = bpy.data.meshes.new('Plane.002')
me_plane_002.from_pydata([(1.0, -1.0, 0.0), (-1.0, -1.0, 0.0), (1.0, 1.0, 0.0), (-1.0, 1.0, 0.0)], [], [(2, 3, 1, 0)])
me_plane_002.materials.append(mat_special_shadowonly)
me_plane_002.use_remesh_preserve_volume = False
me_plane_002.use_remesh_preserve_attributes = False
me_plane_002.use_mirror_vertex_groups = False
me_plane_002.update()

# ---- objects
ob_cylinder_016 = bpy.data.objects.new('Cylinder.016', me_cylinder_000)
ob_cylinder_015 = bpy.data.objects.new('Cylinder.015', me_cylinder_015)
ob_cylinder_013 = bpy.data.objects.new('Cylinder.013', me_cylinder_013)
ob_cylinder_011 = bpy.data.objects.new('Cylinder.011', me_cylinder_009)
ob_cylinder_010 = bpy.data.objects.new('Cylinder.010', me_cylinder_012)
ob_cylinder_009 = bpy.data.objects.new('Cylinder.009', me_cylinder_012)
ob_cylinder_012 = bpy.data.objects.new('Cylinder.012', me_cylinder_009)
ob_cylinder_008 = bpy.data.objects.new('Cylinder.008', me_cylinder_008)
ob_cylinder_007 = bpy.data.objects.new('Cylinder.007', me_cylinder_007)
ob_cylinder_006 = bpy.data.objects.new('Cylinder.006', me_cylinder_004)
ob_cylinder_005 = bpy.data.objects.new('Cylinder.005', me_cylinder_002)
ob_cylinder_004 = bpy.data.objects.new('Cylinder.004', me_cylinder_005)
ob_cylinder_003 = bpy.data.objects.new('Cylinder.003', me_cylinder_001)
ob_cylinder_002 = bpy.data.objects.new('Cylinder.002', me_cylinder_003)
ob_cylinder_001 = bpy.data.objects.new('Cylinder.001', me_cylinder_003)
ob_cylinder_000 = bpy.data.objects.new('Cylinder.000', me_cylinder_001)
ob_rotationcontrol = bpy.data.objects.new('RotationControl', None)
ob_cameratarget = bpy.data.objects.new('CameraTarget', None)
ob_camera = bpy.data.objects.new('Camera', cam_camera)
ob_lamp = bpy.data.objects.new('Lamp', light_lamp)
ob_cameratarget_1 = bpy.data.objects.new('CameraTarget', None)
ob_cylinder_018 = bpy.data.objects.new('Cylinder.018', me_cylinder_005)
ob_cylinder_014 = bpy.data.objects.new('Cylinder.014', me_cylinder_002)
ob_plane_001 = bpy.data.objects.new('Plane.001', me_plane_002)
ob_plane = bpy.data.objects.new('Plane', me_plane_002)
ob_lamp_001 = bpy.data.objects.new('Lamp.001', light_lamp_001)

# ---- transforms, parenting, visibility, modifiers, constraints
ob_cylinder_016.location = (-55.0, 0.0, 0.9)
ob_cylinder_016.rotation_euler = (-1.571, -1.571, 0.0)
ob_cylinder_016.lineart.crease_threshold = 0.0
ob_cylinder_015.location = (-50.0, 0.0, 0.9)
ob_cylinder_015.rotation_euler = (1.571, -1.571, 0.0)
ob_cylinder_015.lineart.crease_threshold = 0.0
ob_cylinder_013.location = (-35.0, 0.0, 0.9)
ob_cylinder_013.rotation_euler = (-1.571, -1.571, 0.0)
ob_cylinder_013.lineart.crease_threshold = 0.0
ob_cylinder_011.location = (-40.0, 0.0, 0.9)
ob_cylinder_011.rotation_euler = (-4.712, -1.571, 0.0)
ob_cylinder_011.lineart.crease_threshold = 0.0
ob_cylinder_010.location = (-45.0, 0.0, 0.9)
ob_cylinder_010.rotation_euler = (-3.927, -1.571, 0.0)
ob_cylinder_010.lineart.crease_threshold = 0.0
ob_cylinder_009.location = (-30.0, 0.0, 0.9)
ob_cylinder_009.rotation_euler = (-0.7854, -1.571, 0.0)
ob_cylinder_009.lineart.crease_threshold = 0.0
ob_cylinder_012.location = (-25.0, 0.0, 0.9)
ob_cylinder_012.rotation_euler = (-1.571, -1.571, 0.0)
ob_cylinder_012.lineart.crease_threshold = 0.0
ob_cylinder_008.location = (-20.0, 0.0, 0.9)
ob_cylinder_008.rotation_euler = (-1.571, -1.571, 0.0)
ob_cylinder_008.lineart.crease_threshold = 0.0
ob_cylinder_007.location = (-15.0, 0.0, 0.9)
ob_cylinder_007.rotation_euler = (-0.7854, -1.571, 0.0)
ob_cylinder_007.lineart.crease_threshold = 0.0
ob_cylinder_006.location = (-10.0, 0.0, 0.9)
ob_cylinder_006.rotation_euler = (-1.571, -1.571, 0.0)
ob_cylinder_006.lineart.crease_threshold = 0.0
ob_cylinder_005.location = (-4.533, -0.4667, 0.0)
ob_cylinder_005.rotation_euler = (0.0, 0.0, -0.7854)
ob_cylinder_005.scale = (0.04, 0.04, 0.04)
ob_cylinder_005.lineart.crease_threshold = 0.0
_m = ob_cylinder_005.modifiers.new('Array', 'ARRAY')
_m.count = 5
_m.constant_offset_displace = (0.0, 0.0, 0.0)
_m.relative_offset_displace = (0.0, 0.0, 1.0)
ob_cylinder_004.location = (-4.569, -0.4313, 0.6)
ob_cylinder_004.rotation_euler = (5.565e-08, -0.7854, -0.7854)
ob_cylinder_004.scale = (1.5, 1.5, 1.5)
ob_cylinder_004.lineart.crease_threshold = 0.0
_m = ob_cylinder_004.modifiers.new('Array', 'ARRAY')
_m.count = 3
_m.use_constant_offset = True
_m.constant_offset_displace = (0.0, 0.0, 0.02)
_m.use_relative_offset = False
ob_cylinder_003.location = (-4.569, -0.4313, 0.9)
ob_cylinder_003.rotation_euler = (-0.7854, -1.571, 0.0)
ob_cylinder_003.scale = (1.5, 1.5, 1.5)
ob_cylinder_003.lineart.crease_threshold = 0.0
_m = ob_cylinder_003.modifiers.new('Array', 'ARRAY')
_m.count = 3
_m.use_constant_offset = True
_m.constant_offset_displace = (0.0, 0.0, 0.02)
_m.use_relative_offset = False
ob_cylinder_002.location = (-4.71, -0.2899, 0.9)
ob_cylinder_002.rotation_euler = (-0.7854, -1.571, 0.0)
ob_cylinder_002.lineart.crease_threshold = 0.0
ob_cylinder_001.location = (0.41, 0.0, 0.9)
ob_cylinder_001.rotation_euler = (-1.344e-07, -1.571, 0.0)
ob_cylinder_001.lineart.crease_threshold = 0.0
ob_cylinder_000.location = (0.61, 0.0, 0.9)
ob_cylinder_000.rotation_euler = (-1.344e-07, -1.571, 0.0)
ob_cylinder_000.scale = (1.5, 1.5, 1.5)
ob_cylinder_000.lineart.crease_threshold = 0.0
_m = ob_cylinder_000.modifiers.new('Array', 'ARRAY')
_m.count = 3
_m.use_constant_offset = True
_m.constant_offset_displace = (0.0, 0.0, 0.02)
_m.use_relative_offset = False
ob_rotationcontrol.location = (-5.0, 0.0, 0.0)
ob_rotationcontrol.rotation_euler = (0.0, 0.0, 6.283)
ob_rotationcontrol.empty_image_offset = (0.0, 0.0)
ob_rotationcontrol.lineart.crease_threshold = 0.0
ob_cameratarget.parent = ob_rotationcontrol
ob_cameratarget.location = (0.0, 0.0, 0.817)
ob_cameratarget.empty_image_offset = (0.0, 0.0)
ob_cameratarget.lineart.crease_threshold = 0.0
ob_camera.parent = ob_cameratarget
ob_camera.location = (1.0, 1.0, 0.817)
ob_camera.rotation_euler = (1.109, 0.01082, 0.8149)
ob_camera.lock_rotations_4d = False
ob_camera.empty_display_type = 'ARROWS'
ob_camera.color = (0.0, 0.0, 0.0, 0.0)
ob_camera.display_type = 'WIRE'
ob_camera.lineart.crease_threshold = 0.0
_c = ob_camera.constraints.new('TRACK_TO'); _c.name = 'TrackTo'
_c.target = ob_cameratarget
ob_lamp.parent = ob_rotationcontrol
ob_lamp.location = (-1.0, 2.0, 0.8)
ob_lamp.lock_rotations_4d = False
ob_lamp.empty_display_type = 'ARROWS'
ob_lamp.color = (0.0, 0.0, 0.0, 0.0)
ob_lamp.lineart.crease_threshold = 0.0
_c = ob_lamp.constraints.new('TRACK_TO'); _c.name = 'TrackTo'
_c.target = ob_rotationcontrol
ob_cameratarget_1.location = (0.0, 0.0, 0.0)
ob_cylinder_018.location = (0.61, 0.0, 0.6)
ob_cylinder_018.rotation_euler = (5.565e-08, -0.7854, -1.344e-07)
ob_cylinder_018.scale = (1.5, 1.5, 1.5)
ob_cylinder_018.lineart.crease_threshold = 0.0
_m = ob_cylinder_018.modifiers.new('Array', 'ARRAY')
_m.count = 3
_m.use_constant_offset = True
_m.constant_offset_displace = (0.0, 0.0, 0.02)
_m.use_relative_offset = False
ob_cylinder_014.location = (0.66, 0.0, 0.0)
ob_cylinder_014.scale = (0.04, 0.04, 0.04)
ob_cylinder_014.lineart.crease_threshold = 0.0
_m = ob_cylinder_014.modifiers.new('Array', 'ARRAY')
_m.count = 5
_m.constant_offset_displace = (0.0, 0.0, 0.0)
_m.relative_offset_displace = (0.0, 0.0, 1.0)
ob_plane_001.location = (-5.0, 0.0, 0.0)
ob_plane_001.lineart.crease_threshold = 0.0
ob_plane.location = (0.0, 0.0, 0.0)
ob_plane.lineart.crease_threshold = 0.0
ob_lamp_001.parent = ob_rotationcontrol
ob_lamp_001.location = (-1.0, 2.0, 2.0)
ob_lamp_001.lock_rotations_4d = False
ob_lamp_001.empty_display_type = 'ARROWS'
ob_lamp_001.color = (0.0, 0.0, 0.0, 0.0)
ob_lamp_001.lineart.crease_threshold = 0.0
_c = ob_lamp_001.constraints.new('TRACK_TO'); _c.name = 'TrackTo'
_c.target = ob_rotationcontrol

# ---- collection membership
col_collection_1.objects.link(ob_cylinder_016)
col_collection_1.objects.link(ob_cylinder_015)
col_collection_1.objects.link(ob_cylinder_013)
col_collection_1.objects.link(ob_cylinder_011)
col_collection_1.objects.link(ob_cylinder_010)
col_collection_1.objects.link(ob_cylinder_009)
col_collection_1.objects.link(ob_cylinder_012)
col_collection_1.objects.link(ob_cylinder_008)
col_collection_1.objects.link(ob_cylinder_007)
col_collection_1.objects.link(ob_cylinder_006)
col_collection_1.objects.link(ob_cylinder_005)
col_collection_1.objects.link(ob_cylinder_004)
col_collection_1.objects.link(ob_cylinder_003)
col_collection_1.objects.link(ob_cylinder_002)
col_collection_1.objects.link(ob_cylinder_001)
col_collection_1.objects.link(ob_cylinder_000)
col_collection_1.objects.link(ob_rotationcontrol)
col_collection_1.objects.link(ob_cameratarget)
col_collection_1.objects.link(ob_camera)
col_collection_1.objects.link(ob_lamp)
col_collection_1.objects.link(ob_cameratarget_1)
col_collection_1.objects.link(ob_cylinder_018)
col_collection_1.objects.link(ob_cylinder_014)
col_collection_2.objects.link(ob_plane_001)
col_collection_2.objects.link(ob_plane)
col_collection_2.objects.link(ob_lamp_001)

# ---- scene / render settings (as saved in the file)
scene.camera = ob_camera
scene.frame_start = 1; scene.frame_end = 48; scene.frame_set(5)
scene.render.engine = 'BLENDER_EEVEE_NEXT'
scene.render.image_settings.compression = 90
scene.render.resolution_x = 256
scene.render.resolution_y = 256
scene.render.dither_intensity = 0.0
scene.render.bake_margin = 2
scene.render.bake_bias = 0.0
scene.cycles.use_denoising = False
scene.cycles.samples = 10
scene.cycles.sampling_pattern = 'TABULATED_SOBOL'
scene.cycles.light_sampling_threshold = 0.0
scene.cycles.use_adaptive_sampling = False
scene.cycles.use_light_tree = False
scene.cycles.blur_glossy = 0.0
scene.cycles.volume_bounces = 1
scene.cycles.pixel_filter_type = 'GAUSSIAN'
scene.cycles.sample_clamp_indirect = 0.0
scene.view_settings.view_transform = 'Standard'
bpy.context.view_layer.update()
